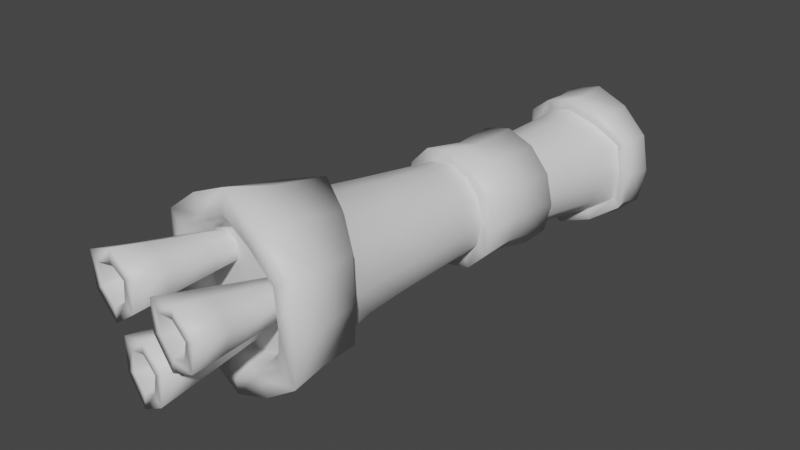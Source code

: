 # Source: BrazoR.blend  (saved by Blender 3.3.6; exported with 4.5.12 LTS)
import bpy
from mathutils import Matrix  # noqa: F401  (used for matrix-valued properties, if any)

bpy.ops.wm.read_factory_settings(use_empty=True)
scene = bpy.context.scene
scene.name = 'Scene'

# ---- collections
col_collection = bpy.data.collections.new('Collection'); scene.collection.children.link(col_collection)

# ---- materials (node trees are filled in below, after node groups)
mat_test = bpy.data.materials.new('test')
mat_test.use_transparent_shadow = False

# ---- material node trees
mat_test.use_nodes = True; mat_test.node_tree.nodes.clear()
_N = mat_test.node_tree.nodes; _L = mat_test.node_tree.links
n0 = _N.new('ShaderNodeBsdfPrincipled'); n0.name = 'Principled BSDF'; n0.location = (10, 300)
n0.distribution = 'GGX'
n0.subsurface_method = 'RANDOM_WALK_SKIN'
n0.inputs[3].default_value = 1.45
n0.inputs[27].default_value = (0.0, 0.0, 0.0, 1.0)
n0.inputs[28].default_value = 1.0
n1 = _N.new('ShaderNodeOutputMaterial'); n1.name = 'Material Output'; n1.location = (300, 300)
_L.new(n0.outputs[0], n1.inputs[0])
n1.is_active_output = True

# ---- world
world_world = bpy.data.worlds.new('World'); scene.world = world_world
world_world.use_nodes = True; world_world.node_tree.nodes.clear()
_N = world_world.node_tree.nodes; _L = world_world.node_tree.links
n0 = _N.new('ShaderNodeOutputWorld'); n0.name = 'World Output'; n0.location = (300, 300)
n1 = _N.new('ShaderNodeBackground'); n1.name = 'Background'; n1.location = (10, 300)
n1.inputs[0].default_value = (0.05088, 0.05088, 0.05088, 1.0)
_L.new(n1.outputs[0], n0.inputs[0])
n0.is_active_output = True
world_world.color = (0.05088, 0.05088, 0.05088)
world_world.use_sun_shadow = False
world_world.sun_shadow_jitter_overblur = 0.0

# ---- meshes
me_hero_arm_right_plane_022 = bpy.data.meshes.new('hero_arm_right_Plane.022')
me_hero_arm_right_plane_022.from_pydata([(-0.19, 0.2881, -0.1313), (-0.1699, 0.2828, -0.1269), (-0.1744, 0.2841, -0.09815), (-0.1936, 0.2895, -0.1014), (-0.141, 0.3037, -0.09246), (-0.1342, 0.3028, -0.1238), (-0.1288, 0.3232, -0.1234), (-0.136, 0.3232, -0.09161), (-0.1342, 0.3437, -0.1238), (-0.141, 0.3428, -0.09246), (-0.2078, 0.3428, -0.1038), (-0.2047, 0.3437, -0.1354), (-0.21, 0.3232, -0.1368), (-0.2128, 0.3232, -0.1047), (-0.2047, 0.3028, -0.1354), (-0.2078, 0.3037, -0.1038), (-0.1495, 0.2881, -0.1246), (-0.1552, 0.2895, -0.09488), (-0.1495, 0.3584, -0.1246), (-0.1552, 0.357, -0.09488), (-0.1699, 0.3637, -0.1269), (-0.1744, 0.3624, -0.09815), (-0.19, 0.3584, -0.1313), (-0.1936, 0.357, -0.1014), (-0.1991, 0.3666, -0.1024), (-0.1744, 0.3736, -0.09815), (-0.1663, 0.357, -0.02958), (-0.1521, 0.3428, -0.02716), (-0.1425, 0.3484, -0.02554), (-0.1608, 0.3666, -0.02865), (-0.1855, 0.2729, -0.03285), (-0.1855, 0.2841, -0.03285), (-0.2047, 0.2895, -0.03612), (-0.2102, 0.2798, -0.03705), (-0.2173, 0.3484, -0.1055), (-0.125, 0.3232, -0.08974), (-0.1314, 0.2981, -0.09084), (-0.2189, 0.3037, -0.03853), (-0.2284, 0.2981, -0.04016), (-0.2238, 0.3232, -0.1066), (-0.1314, 0.3484, -0.09084), (-0.1521, 0.3037, -0.02716), (-0.1663, 0.2895, -0.02958), (-0.1608, 0.2798, -0.02865), (-0.1425, 0.2981, -0.02554), (-0.2173, 0.2981, -0.1055), (-0.1182, 0.2984, -0.1774), (-0.139, 0.284, -0.1728), (-0.135, 0.276, -0.1707), (-0.1105, 0.2933, -0.1747), (-0.1634, 0.3807, -0.1687), (-0.1632, 0.3711, -0.1701), (-0.139, 0.3625, -0.1728), (-0.135, 0.3705, -0.1707), (-0.1632, 0.2754, -0.1701), (-0.1634, 0.2658, -0.1687), (-0.2868, 0.3642, 0.1587), (-0.2716, 0.3551, 0.1631), (-0.2459, 0.3739, 0.1671), (-0.2538, 0.3883, 0.1639), (-0.1182, 0.348, -0.1774), (-0.1105, 0.3532, -0.1747), (-0.2047, 0.377, 0.08617), (-0.236, 0.3686, 0.09429), (-0.2399, 0.3766, 0.09176), (-0.2044, 0.3868, 0.0843), (-0.217, 0.387, 0.1717), (-0.2167, 0.4052, 0.1698), (-0.157, 0.3615, -0.2094), (-0.1752, 0.3553, -0.2123), (-0.1857, 0.3731, -0.2125), (-0.1572, 0.3828, -0.208), (-0.2622, 0.3533, 0.1044), (-0.2696, 0.3584, 0.1014), (-0.2037, 0.348, -0.1908), (-0.1853, 0.3625, -0.1801), (-0.1898, 0.3705, -0.1793), (-0.2119, 0.3532, -0.1907), (-0.1897, 0.3424, -0.2146), (-0.2082, 0.353, -0.216), (-0.1497, 0.2798, -0.09394), (-0.1744, 0.2729, -0.09815), (-0.2627, 0.3505, 0.1543), (-0.2426, 0.3698, 0.1575), (-0.2161, 0.3777, 0.1616), (-0.2402, 0.3671, 0.1477), (-0.2152, 0.3741, 0.1516), (-0.2587, 0.3487, 0.1448), (-0.1242, 0.3041, -0.2042), (-0.1387, 0.2912, -0.2065), (-0.1429, 0.2941, -0.1907), (-0.1306, 0.3063, -0.1887), (-0.1935, 0.3232, -0.2152), (-0.1884, 0.3401, -0.1978), (-0.1928, 0.3232, -0.1985), (-0.2251, 0.3232, -0.07324), (-0.2192, 0.3002, -0.07223), (-0.2349, 0.3232, -0.04126), (-0.1799, 0.2772, -0.06555), (-0.1573, 0.2835, -0.0617), (-0.1406, 0.3002, -0.05886), (-0.1406, 0.3462, -0.05886), (-0.1573, 0.3629, -0.0617), (-0.1799, 0.3693, -0.06555), (-0.1855, 0.3736, -0.03285), (-0.2025, 0.3629, -0.06939), (-0.2102, 0.3666, -0.03705), (-0.2192, 0.3462, -0.07223), (-0.2284, 0.3484, -0.04016), (-0.2025, 0.2835, -0.06939), (-0.1347, 0.3232, -0.05786), (-0.1361, 0.3232, -0.02444), (-0.2239, 0.3232, -0.03938), (-0.1471, 0.3232, -0.02631), (-0.2189, 0.3428, -0.03853), (-0.1991, 0.2798, -0.1024), (-0.2047, 0.357, -0.03612), (-0.1497, 0.3666, -0.09394), (-0.1855, 0.3624, -0.03285), (-0.2868, 0.2823, 0.1587), (-0.2716, 0.2913, 0.1631), (-0.2748, 0.3232, 0.1626), (-0.2909, 0.3232, 0.1581), (-0.1562, 0.2995, 0.0537), (-0.1498, 0.3232, 0.05587), (-0.151, 0.3232, 0.09696), (-0.1573, 0.2969, 0.09413), (-0.1505, 0.3231, 0.1252), (-0.155, 0.2927, 0.1218), (-0.1574, 0.3493, 0.09379), (-0.1554, 0.3533, 0.1213), (-0.1561, 0.3468, 0.05347), (-0.1972, 0.3678, 0.03974), (-0.1913, 0.365, 0.003448), (-0.2132, 0.3597, 0.001231), (-0.2216, 0.3625, 0.03859), (-0.1699, 0.3597, 0.008414), (-0.1736, 0.3625, 0.0464), (-0.154, 0.3448, 0.01316), (-0.1483, 0.3232, 0.01478), (-0.154, 0.3016, 0.01327), (-0.1972, 0.2781, 0.04044), (-0.1914, 0.2812, 0.003802), (-0.1699, 0.2866, 0.008671), (-0.1736, 0.2835, 0.04691), (-0.2403, 0.3468, 0.03979), (-0.2297, 0.3448, 0.000595), (-0.2356, 0.3232, 0.0003), (-0.247, 0.3232, 0.04006), (-0.2297, 0.3016, 0.00071), (-0.2403, 0.2995, 0.04002), (-0.1895, 0.3698, 0.1658), (-0.1881, 0.3739, 0.1762), (-0.1695, 0.3505, 0.169), (-0.1624, 0.3551, 0.1803), (-0.1902, 0.3671, 0.1556), (-0.1717, 0.3487, 0.1585), (-0.1624, 0.2913, 0.1803), (-0.1695, 0.296, 0.169), (-0.1896, 0.2767, 0.1658), (-0.1881, 0.2726, 0.1762), (-0.2161, 0.2687, 0.1616), (-0.217, 0.2595, 0.1717), (-0.1902, 0.2794, 0.1556), (-0.2152, 0.2724, 0.1516), (-0.1717, 0.2978, 0.1585), (-0.2627, 0.296, 0.1543), (-0.2692, 0.3232, 0.1533), (-0.2652, 0.3232, 0.1438), (-0.2587, 0.2978, 0.1448), (-0.163, 0.3232, 0.17), (-0.1592, 0.3232, 0.1808), (-0.1652, 0.3232, 0.1595), (-0.2426, 0.2767, 0.1575), (-0.2459, 0.2726, 0.1671), (-0.2402, 0.2794, 0.1477), (-0.2627, 0.2927, 0.1048), (-0.2362, 0.277, 0.09541), (-0.2401, 0.269, 0.09286), (-0.2699, 0.2877, 0.1017), (-0.2141, 0.3232, -0.2169), (-0.2049, 0.268, 0.08804), (-0.2046, 0.2583, 0.08617), (-0.2538, 0.2582, 0.1639), (-0.2167, 0.2413, 0.1698), (-0.1897, 0.3041, -0.2146), (-0.2082, 0.2934, -0.216), (-0.1418, 0.3232, 0.1247), (-0.1472, 0.2877, 0.121), (-0.1752, 0.2912, -0.2123), (-0.1857, 0.2733, -0.2125), (-0.1474, 0.3584, 0.1206), (-0.1242, 0.3424, -0.2042), (-0.1387, 0.3553, -0.2065), (-0.1287, 0.3731, -0.2035), (-0.1062, 0.353, -0.1999), (-0.157, 0.285, -0.2094), (-0.1572, 0.2636, -0.208), (-0.2468, 0.3823, 0.1279), (-0.2769, 0.3605, 0.1303), (-0.2769, 0.2859, 0.1304), (-0.2468, 0.2638, 0.1285), (-0.2108, 0.2523, 0.129), (-0.1466, 0.2823, 0.1808), (-0.1484, 0.2859, 0.1506), (-0.1423, 0.3232, 0.153), (-0.1425, 0.3232, 0.1815), (-0.1483, 0.3605, 0.1505), (-0.1466, 0.3642, 0.1808), (-0.2833, 0.3232, 0.1308), (-0.1763, 0.2638, 0.1396), (-0.1796, 0.2582, 0.1756), (-0.1763, 0.3823, 0.139), (-0.1796, 0.3883, 0.1756), (-0.2107, 0.3935, 0.1281), (-0.1728, 0.3766, 0.1023), (-0.1871, 0.3708, -0.1959), (-0.1601, 0.3789, -0.1895), (-0.2075, 0.3514, -0.2023), (-0.1324, 0.3708, -0.1873), (-0.1111, 0.3514, -0.1872), (-0.1287, 0.2733, -0.2035), (-0.1324, 0.2757, -0.1873), (-0.1601, 0.2676, -0.1895), (-0.1111, 0.295, -0.1872), (-0.1062, 0.2934, -0.1999), (-0.2138, 0.3232, -0.2044), (-0.2158, 0.3232, -0.1927), (-0.2075, 0.295, -0.2023), (-0.2119, 0.2933, -0.1907), (-0.1003, 0.3232, -0.199), (-0.1045, 0.3232, -0.1871), (-0.1061, 0.3232, -0.1754), (-0.1871, 0.2757, -0.1959), (-0.1898, 0.276, -0.1793), (-0.1773, 0.3686, 0.1035), (-0.2037, 0.2984, -0.1908), (-0.207, 0.3232, -0.1927), (-0.1204, 0.3232, -0.2036), (-0.1773, 0.277, 0.1047), (-0.1729, 0.269, 0.1034), (-0.1145, 0.3232, -0.1782), (-0.2681, 0.3231, 0.1067), (-0.2761, 0.3232, 0.1035), (-0.1853, 0.284, -0.1801), (-0.1767, 0.3657, 0.0844), (-0.203, 0.3717, 0.07593), (-0.2031, 0.2738, 0.07697), (-0.1768, 0.2801, 0.08516), (-0.2305, 0.3657, 0.07579), (-0.2517, 0.3493, 0.0787), (-0.2216, 0.2835, 0.0391), (-0.2306, 0.2801, 0.07655), (-0.2518, 0.2969, 0.07901), (-0.2132, 0.2866, 0.001487), (-0.2587, 0.3232, 0.07974), (-0.1867, 0.3602, -0.1611), (-0.1654, 0.3662, -0.1555), (-0.2025, 0.3451, -0.167), (-0.1435, 0.3602, -0.1542), (-0.1267, 0.3451, -0.1549), (-0.1435, 0.2863, -0.1542), (-0.1654, 0.2803, -0.1555), (-0.1267, 0.3014, -0.1549), (-0.2076, 0.3232, -0.1689), (-0.2025, 0.3014, -0.167), (-0.1213, 0.3232, -0.1551), (-0.1867, 0.2863, -0.1611), (-0.1429, 0.3524, -0.1907), (-0.1595, 0.3571, -0.1933), (-0.1595, 0.2894, -0.1933), (-0.1761, 0.3524, -0.1959), (-0.1306, 0.3401, -0.1887), (-0.1761, 0.2941, -0.1959), (-0.1262, 0.3232, -0.188), (-0.1884, 0.3063, -0.1978), (-0.2152, 0.3232, 0.1516), (-0.1595, 0.3232, -0.1933), (-0.2609, 0.3254, 0.2325), (-0.2467, 0.3357, 0.2343), (-0.2491, 0.3383, 0.2145), (-0.2584, 0.3316, 0.2133), (-0.2445, 0.3531, 0.2343), (-0.2476, 0.3498, 0.2145), (-0.2326, 0.3565, 0.207), (-0.2343, 0.3589, 0.2356), (-0.2379, 0.3304, 0.2356), (-0.2355, 0.3329, 0.2066), (-0.2546, 0.319, 0.204), (-0.2611, 0.3136, 0.2327), (-0.2839, 0.3311, 0.2293), (-0.2736, 0.3335, 0.2012), (-0.2298, 0.3387, 0.1386), (-0.2322, 0.3362, 0.1675), (-0.2459, 0.3262, 0.1651), (-0.2395, 0.3316, 0.1364), (-0.2395, 0.3559, 0.1378), (-0.2458, 0.3604, 0.1659), (-0.2301, 0.3533, 0.1682), (-0.2284, 0.3509, 0.1395), (-0.2761, 0.3572, 0.2008), (-0.2869, 0.3598, 0.2285), (-0.2605, 0.3708, 0.2319), (-0.2542, 0.3663, 0.2039), (-0.2493, 0.3391, 0.1351), (-0.2596, 0.3367, 0.1632), (-0.2615, 0.3538, 0.1633), (-0.2506, 0.3513, 0.1356), (-0.2749, 0.3361, 0.2305), (-0.2767, 0.3537, 0.23), (-0.2606, 0.3604, 0.2321), (-0.2582, 0.3546, 0.213), (-0.2689, 0.3502, 0.2116), (-0.2677, 0.3386, 0.212), (-0.2583, 0.3439, 0.2132), (-0.218, 0.2931, 0.2378), (-0.233, 0.3018, 0.2347), (-0.2299, 0.2956, 0.2158), (-0.22, 0.2898, 0.2179), (-0.2495, 0.2964, 0.2317), (-0.2408, 0.292, 0.2138), (-0.2507, 0.3017, 0.2021), (-0.2588, 0.3033, 0.2297), (-0.2319, 0.312, 0.2347), (-0.2284, 0.3089, 0.206), (-0.208, 0.2971, 0.2099), (-0.2074, 0.2979, 0.2398), (-0.2137, 0.2696, 0.2392), (-0.2132, 0.2737, 0.2094), (-0.2201, 0.3015, 0.1383), (-0.2236, 0.3046, 0.1671), (-0.2089, 0.2961, 0.1694), (-0.2095, 0.2954, 0.1396), (-0.2317, 0.2854, 0.1373), (-0.2397, 0.2821, 0.165), (-0.2398, 0.2994, 0.1647), (-0.2317, 0.2978, 0.1371), (-0.2334, 0.2614, 0.206), (-0.238, 0.2548, 0.2348), (-0.2586, 0.2744, 0.2304), (-0.2506, 0.2777, 0.2026), (-0.2122, 0.2833, 0.1394), (-0.2126, 0.2792, 0.1692), (-0.2273, 0.2704, 0.1671), (-0.2227, 0.2771, 0.1384), (-0.2218, 0.2757, 0.2375), (-0.2367, 0.2667, 0.2348), (-0.2494, 0.2787, 0.2321), (-0.2407, 0.2803, 0.2141), (-0.2324, 0.2724, 0.2159), (-0.2226, 0.2784, 0.2176), (-0.2311, 0.2848, 0.2158), (-0.2065, 0.3458, 0.2379), (-0.2079, 0.3283, 0.2371), (-0.1992, 0.3308, 0.2192), (-0.1983, 0.3424, 0.2197), (-0.1962, 0.3153, 0.2387), (-0.1914, 0.3222, 0.2202), (-0.1936, 0.3076, 0.2098), (-0.1984, 0.3037, 0.238), (-0.2176, 0.325, 0.2353), (-0.2094, 0.3252, 0.2073), (-0.2075, 0.3489, 0.2082), (-0.2153, 0.3536, 0.2367), (-0.1874, 0.3597, 0.2418), (-0.1844, 0.354, 0.2125), (-0.1903, 0.3257, 0.1415), (-0.1984, 0.3254, 0.1695), (-0.197, 0.3426, 0.1696), (-0.1892, 0.3379, 0.1412), (-0.1713, 0.3218, 0.1455), (-0.1717, 0.3201, 0.1746), (-0.1871, 0.3128, 0.1717), (-0.1823, 0.3166, 0.1435), (-0.165, 0.3405, 0.2157), (-0.164, 0.3434, 0.2454), (-0.1726, 0.3161, 0.2429), (-0.1722, 0.3178, 0.2139), (-0.1773, 0.3405, 0.1435), (-0.1803, 0.3462, 0.1728), (-0.1664, 0.3365, 0.1755), (-0.1675, 0.3335, 0.1458), (-0.1895, 0.3496, 0.2411), (-0.1751, 0.3396, 0.2433), (-0.1804, 0.3228, 0.2418), (-0.181, 0.3272, 0.2222), (-0.1775, 0.3383, 0.2232), (-0.187, 0.3449, 0.2218), (-0.1891, 0.3343, 0.2211)], [], [(0, 1, 2, 3), (4, 5, 6, 7), (6, 8, 9, 7), (10, 11, 12, 13), (12, 14, 15, 13), (1, 16, 17, 2), (16, 5, 4, 17), (8, 18, 19, 9), (18, 20, 21, 19), (20, 22, 23, 21), (22, 11, 10, 23), (21, 23, 24, 25), (26, 27, 28, 29), (30, 31, 32, 33), (23, 10, 34, 24), (4, 7, 35, 36), (32, 37, 38, 33), (10, 13, 39, 34), (7, 9, 40, 35), (41, 42, 43, 44), (13, 15, 45, 39), (46, 47, 48, 49), (42, 31, 30, 43), (50, 51, 52, 53), (47, 54, 55, 48), (56, 57, 58, 59), (52, 60, 61, 53), (62, 63, 64, 65), (58, 66, 67, 59), (68, 69, 70, 71), (63, 72, 73, 64), (74, 75, 76, 77), (69, 78, 79, 70), (2, 17, 80, 81), (75, 51, 50, 76), (57, 82, 83, 58), (58, 83, 84, 66), (83, 85, 86, 84), (82, 87, 85, 83), (88, 89, 90, 91), (92, 78, 93, 94), (95, 96, 38, 97), (30, 98, 99, 43), (99, 100, 44, 43), (28, 101, 102, 29), (102, 103, 104, 29), (103, 105, 106, 104), (105, 107, 108, 106), (96, 109, 33, 38), (109, 98, 30, 33), (100, 110, 111, 44), (110, 101, 28, 111), (38, 37, 112, 97), (17, 4, 36, 80), (28, 27, 113, 111), (112, 114, 108, 97), (45, 15, 3, 115), (113, 41, 44, 111), (108, 114, 116, 106), (3, 2, 81, 115), (40, 9, 19, 117), (116, 118, 104, 106), (119, 120, 121, 122), (19, 21, 25, 117), (123, 124, 125, 126), (126, 125, 127, 128), (125, 129, 130, 127), (124, 131, 129, 125), (132, 133, 134, 135), (136, 133, 132, 137), (136, 26, 118, 133), (138, 27, 26, 136), (41, 113, 139, 140), (141, 142, 143, 144), (145, 146, 147, 148), (113, 27, 138, 139), (143, 140, 123, 144), (143, 42, 41, 140), (142, 31, 42, 143), (147, 149, 150, 148), (147, 112, 37, 149), (146, 114, 112, 147), (66, 84, 151, 152), (152, 151, 153, 154), (151, 155, 156, 153), (84, 86, 155, 151), (157, 158, 159, 160), (160, 159, 161, 162), (159, 163, 164, 161), (158, 165, 163, 159), (120, 166, 167, 121), (121, 167, 82, 57), (167, 168, 87, 82), (166, 169, 168, 167), (154, 153, 170, 171), (171, 170, 158, 157), (170, 172, 165, 158), (153, 156, 172, 170), (162, 161, 173, 174), (174, 173, 166, 120), (173, 175, 169, 166), (161, 164, 175, 173), (176, 177, 178, 179), (121, 57, 56, 122), (78, 92, 180, 79), (177, 181, 182, 178), (162, 174, 183, 184), (92, 185, 186, 180), (128, 127, 187, 188), (174, 120, 119, 183), (185, 189, 190, 186), (127, 130, 191, 187), (192, 193, 194, 195), (189, 196, 197, 190), (198, 199, 56, 59), (119, 200, 201, 183), (201, 202, 184, 183), (203, 204, 205, 206), (205, 207, 208, 206), (199, 209, 122, 56), (209, 200, 119, 122), (202, 210, 211, 184), (210, 204, 203, 211), (207, 212, 213, 208), (212, 214, 67, 213), (191, 215, 212, 207), (71, 70, 216, 217), (217, 216, 76, 50), (216, 218, 77, 76), (70, 79, 218, 216), (195, 194, 219, 220), (220, 219, 53, 61), (219, 217, 50, 53), (194, 71, 217, 219), (197, 221, 222, 223), (223, 222, 48, 55), (222, 224, 49, 48), (221, 225, 224, 222), (79, 180, 226, 218), (218, 226, 227, 77), (226, 228, 229, 227), (180, 186, 228, 226), (225, 230, 231, 224), (224, 231, 232, 49), (231, 220, 61, 232), (230, 195, 220, 231), (186, 190, 233, 228), (228, 233, 234, 229), (233, 223, 55, 234), (190, 197, 223, 233), (67, 66, 152, 213), (193, 68, 71, 194), (191, 130, 235, 215), (152, 154, 208, 213), (236, 237, 227, 229), (235, 62, 65, 215), (88, 238, 230, 225), (237, 74, 77, 227), (182, 181, 239, 240), (238, 192, 195, 230), (208, 154, 171, 206), (239, 128, 188, 240), (61, 60, 241, 232), (171, 157, 203, 206), (197, 196, 89, 221), (241, 46, 49, 232), (73, 72, 242, 243), (89, 88, 225, 221), (203, 157, 160, 211), (242, 176, 179, 243), (55, 54, 244, 234), (160, 162, 184, 211), (15, 14, 0, 3), (244, 236, 229, 234), (130, 129, 245, 235), (235, 245, 246, 62), (245, 137, 132, 246), (129, 131, 137, 245), (36, 35, 110, 100), (35, 40, 101, 110), (45, 115, 109, 96), (115, 81, 98, 109), (25, 24, 105, 103), (24, 34, 107, 105), (40, 117, 102, 101), (117, 25, 103, 102), (81, 80, 99, 98), (80, 36, 100, 99), (34, 39, 95, 107), (39, 45, 96, 95), (181, 247, 248, 239), (239, 248, 126, 128), (248, 144, 123, 126), (247, 141, 144, 248), (132, 135, 249, 246), (246, 249, 63, 62), (249, 250, 72, 63), (135, 145, 250, 249), (150, 251, 252, 253), (253, 252, 177, 176), (252, 247, 181, 177), (251, 141, 247, 252), (118, 116, 134, 133), (150, 149, 254, 251), (251, 254, 142, 141), (116, 114, 146, 134), (37, 32, 254, 149), (123, 140, 139, 124), (124, 139, 138, 131), (32, 31, 142, 254), (135, 134, 146, 145), (72, 250, 255, 242), (242, 255, 253, 176), (255, 148, 150, 253), (250, 145, 148, 255), (51, 75, 256, 257), (257, 256, 22, 20), (256, 258, 11, 22), (75, 74, 258, 256), (60, 52, 259, 260), (260, 259, 18, 8), (259, 257, 20, 18), (52, 51, 257, 259), (54, 47, 261, 262), (262, 261, 16, 1), (261, 263, 5, 16), (47, 46, 263, 261), (74, 237, 264, 258), (258, 264, 12, 11), (264, 265, 14, 12), (237, 236, 265, 264), (46, 241, 266, 263), (263, 266, 6, 5), (266, 260, 8, 6), (241, 60, 260, 266), (236, 244, 267, 265), (265, 267, 0, 14), (267, 262, 1, 0), (244, 54, 262, 267), (215, 65, 214, 212), (182, 240, 210, 202), (240, 188, 204, 210), (73, 243, 209, 199), (243, 179, 200, 209), (204, 188, 187, 205), (187, 191, 207, 205), (200, 179, 178, 201), (178, 182, 202, 201), (214, 65, 64, 198), (64, 73, 199, 198), (108, 107, 95, 97), (68, 193, 268, 269), (89, 196, 270, 90), (93, 78, 69, 271), (193, 192, 272, 268), (270, 196, 189, 273), (69, 68, 269, 271), (272, 192, 238, 274), (189, 185, 275, 273), (238, 88, 91, 274), (67, 214, 198, 59), (118, 26, 29, 104), (131, 138, 136, 137), (185, 92, 94, 275), (276, 87, 168), (276, 168, 169), (276, 164, 163), (276, 163, 165), (276, 156, 155), (276, 155, 86), (276, 86, 85), (276, 85, 87), (276, 169, 175), (276, 175, 164), (276, 165, 172), (276, 172, 156), (277, 268, 272), (277, 269, 268), (277, 274, 91), (277, 272, 274), (277, 90, 270), (277, 91, 90), (277, 273, 275), (277, 270, 273), (277, 94, 93), (277, 275, 94), (277, 271, 269), (277, 93, 271), (278, 279, 280, 281), (279, 282, 283, 280), (284, 285, 286, 287), (288, 289, 290, 291), (292, 293, 294, 295), (296, 297, 298, 299), (287, 286, 289, 288), (300, 301, 302, 303), (304, 305, 306, 307), (303, 302, 285, 284), (295, 294, 305, 304), (307, 306, 297, 296), (291, 290, 301, 300), (299, 298, 293, 292), (301, 290, 308, 309), (286, 285, 282, 279), (282, 285, 302, 310), (290, 289, 278, 308), (302, 301, 309, 310), (283, 282, 310, 311), (310, 309, 312, 311), (312, 309, 308, 313), (308, 278, 281, 313), (289, 286, 279, 278), (288, 294, 293, 287), (298, 284, 287, 293), (300, 306, 305, 291), (294, 288, 291, 305), (284, 298, 297, 303), (306, 300, 303, 297), (281, 280, 314, 313), (314, 311, 312, 313), (314, 280, 283, 311), (315, 316, 317, 318), (316, 319, 320, 317), (321, 322, 323, 324), (325, 326, 327, 328), (329, 330, 331, 332), (333, 334, 335, 336), (324, 323, 326, 325), (337, 338, 339, 340), (341, 342, 343, 344), (340, 339, 322, 321), (332, 331, 342, 341), (344, 343, 334, 333), (328, 327, 338, 337), (336, 335, 330, 329), (338, 327, 345, 346), (323, 322, 319, 316), (319, 322, 339, 347), (327, 326, 315, 345), (339, 338, 346, 347), (320, 319, 347, 348), (347, 346, 349, 348), (349, 346, 345, 350), (345, 315, 318, 350), (326, 323, 316, 315), (325, 331, 330, 324), (335, 321, 324, 330), (337, 343, 342, 328), (331, 325, 328, 342), (321, 335, 334, 340), (343, 337, 340, 334), (318, 317, 351, 350), (351, 348, 349, 350), (351, 317, 320, 348), (352, 353, 354, 355), (353, 356, 357, 354), (358, 359, 360, 361), (362, 363, 364, 365), (366, 367, 368, 369), (370, 371, 372, 373), (361, 360, 363, 362), (374, 375, 376, 377), (378, 379, 380, 381), (377, 376, 359, 358), (369, 368, 379, 378), (381, 380, 371, 370), (365, 364, 375, 374), (373, 372, 367, 366), (375, 364, 382, 383), (360, 359, 356, 353), (356, 359, 376, 384), (364, 363, 352, 382), (376, 375, 383, 384), (357, 356, 384, 385), (384, 383, 386, 385), (386, 383, 382, 387), (382, 352, 355, 387), (363, 360, 353, 352), (362, 368, 367, 361), (372, 358, 361, 367), (374, 380, 379, 365), (368, 362, 365, 379), (358, 372, 371, 377), (380, 374, 377, 371), (355, 354, 388, 387), (388, 385, 386, 387), (388, 354, 357, 385)])
me_hero_arm_right_plane_022.polygons.foreach_set('use_smooth', [True] * 387)
_k = set([(2, 3), (2, 17), (3, 15), (4, 7), (4, 17), (7, 9), (9, 19), (10, 13), (10, 23), (13, 15), (19, 21), (21, 23), (26, 27), (26, 118), (27, 113), (31, 32), (31, 42), (32, 37), (37, 112), (41, 42), (41, 113), (46, 47), (46, 241), (47, 54), (51, 52), (51, 75), (52, 60), (54, 244), (60, 241), (62, 63), (62, 235), (63, 72), (72, 242), (74, 75), (74, 237), (85, 86), (85, 87), (86, 155), (87, 168), (90, 91), (90, 270), (91, 274), (93, 94), (93, 271), (94, 275), (112, 114), (114, 116), (116, 118), (127, 128), (127, 130), (128, 239), (130, 235), (155, 156), (156, 172), (163, 164), (163, 165), (164, 175), (165, 172), (168, 169), (169, 175), (176, 177), (176, 242), (177, 181), (181, 239), (236, 237), (236, 244), (268, 269), (268, 272), (269, 271), (270, 273), (272, 274), (273, 275), (292, 295), (292, 299), (295, 304), (296, 299), (296, 307), (304, 307), (329, 332), (329, 336), (332, 341), (333, 336), (333, 344), (341, 344), (366, 369), (366, 373), (369, 378), (370, 373), (370, 381), (378, 381)])
me_hero_arm_right_plane_022.attributes.new('sharp_edge', 'BOOLEAN', 'EDGE').data.foreach_set('value', [ (min(e.vertices), max(e.vertices)) in _k for e in me_hero_arm_right_plane_022.edges])
_uv = me_hero_arm_right_plane_022.uv_layers.new(name='UVMap')
_uv.uv.foreach_set('vector', [1.093, 0.3775, 1.071, 0.3775, 1.071, 0.347, 1.093, 0.347, 1.026, 0.347, 1.026, 0.3775, 1.003, 0.3775, 1.003, 0.347, 1.273, 0.3775, 1.251, 0.3775, 1.251, 0.347, 1.273, 0.347, 1.16, 0.347, 1.16, 0.3775, 1.138, 0.3775, 1.138, 0.347, 1.138, 0.3775, 1.116, 0.3775, 1.116, 0.347, 1.138, 0.347, 1.071, 0.3775, 1.048, 0.3775, 1.048, 0.347, 1.071, 0.347, 1.048, 0.3775, 1.026, 0.3775, 1.026, 0.347, 1.048, 0.347, 1.251, 0.3775, 1.228, 0.3775, 1.228, 0.347, 1.251, 0.347, 1.228, 0.3775, 1.205, 0.3775, 1.205, 0.347, 1.228, 0.347, 1.205, 0.3775, 1.183, 0.3775, 1.183, 0.347, 1.205, 0.347, 1.183, 0.3775, 1.16, 0.3775, 1.16, 0.347, 1.183, 0.347, 1.205, 0.347, 1.183, 0.347, 1.183, 0.3359, 1.205, 0.3359, 1.228, 0.259, 1.251, 0.259, 1.251, 0.2701, 1.228, 0.2701, 1.071, 0.2701, 1.071, 0.259, 1.093, 0.259, 1.093, 0.2701, 1.183, 0.347, 1.16, 0.347, 1.16, 0.3359, 1.183, 0.3359, 1.026, 0.347, 1.003, 0.347, 1.003, 0.3359, 1.026, 0.3359, 1.093, 0.259, 1.116, 0.259, 1.116, 0.2701, 1.093, 0.2701, 1.16, 0.347, 1.138, 0.347, 1.138, 0.3359, 1.16, 0.3359, 1.273, 0.347, 1.251, 0.347, 1.251, 0.3359, 1.273, 0.3359, 1.026, 0.259, 1.048, 0.259, 1.048, 0.2701, 1.026, 0.2701, 1.138, 0.347, 1.116, 0.347, 1.116, 0.3359, 1.138, 0.3359, 1.026, 0.4287, 1.048, 0.4287, 1.048, 0.438, 1.026, 0.438, 1.048, 0.259, 1.071, 0.259, 1.071, 0.2701, 1.048, 0.2701, 1.205, 0.438, 1.205, 0.4287, 1.228, 0.4287, 1.228, 0.438, 1.048, 0.4287, 1.071, 0.4287, 1.071, 0.438, 1.048, 0.438, 1.16, 0.04311, 1.16, 0.02585, 1.183, 0.02585, 1.183, 0.04311, 1.228, 0.4287, 1.251, 0.4287, 1.251, 0.438, 1.228, 0.438, 1.205, 0.1201, 1.183, 0.1201, 1.183, 0.1109, 1.205, 0.1109, 1.183, 0.02585, 1.205, 0.02585, 1.205, 0.04311, 1.183, 0.04311, 1.205, 0.4891, 1.183, 0.4891, 1.183, 0.4683, 1.205, 0.4683, 1.183, 0.1201, 1.16, 0.1201, 1.16, 0.1109, 1.183, 0.1109, 1.16, 0.4287, 1.183, 0.4287, 1.183, 0.438, 1.16, 0.438, 1.183, 0.4891, 1.16, 0.4891, 1.16, 0.4683, 1.183, 0.4683, 1.071, 0.347, 1.048, 0.347, 1.048, 0.3359, 1.071, 0.3359, 1.183, 0.4287, 1.205, 0.4287, 1.205, 0.438, 1.183, 0.438, 1.16, 0.02585, 1.16, 0.01362, 1.183, 0.01362, 1.183, 0.02585, 1.183, 0.02585, 1.183, 0.01362, 1.205, 0.01362, 1.205, 0.02585, 1.183, 0.01362, 1.183, 0.003155, 1.205, 0.003155, 1.205, 0.01362, 1.16, 0.01362, 1.16, 0.003155, 1.183, 0.003155, 1.183, 0.01362, 1.026, 0.4891, 1.048, 0.4891, 1.048, 0.5056, 1.026, 0.5056, 1.138, 0.4891, 1.16, 0.4891, 1.16, 0.5056, 1.138, 0.5056, 1.138, 0.3031, 1.116, 0.3031, 1.116, 0.2701, 1.138, 0.2701, 1.071, 0.2701, 1.071, 0.3031, 1.048, 0.3031, 1.048, 0.2701, 1.048, 0.3031, 1.026, 0.3031, 1.026, 0.2701, 1.048, 0.2701, 1.251, 0.2701, 1.251, 0.3031, 1.228, 0.3031, 1.228, 0.2701, 1.228, 0.3031, 1.205, 0.3031, 1.205, 0.2701, 1.228, 0.2701, 1.205, 0.3031, 1.183, 0.3031, 1.183, 0.2701, 1.205, 0.2701, 1.183, 0.3031, 1.16, 0.3031, 1.16, 0.2701, 1.183, 0.2701, 1.116, 0.3031, 1.093, 0.3031, 1.093, 0.2701, 1.116, 0.2701, 1.093, 0.3031, 1.071, 0.3031, 1.071, 0.2701, 1.093, 0.2701, 1.026, 0.3031, 1.003, 0.3031, 1.003, 0.2701, 1.026, 0.2701, 1.273, 0.3031, 1.251, 0.3031, 1.251, 0.2701, 1.273, 0.2701, 1.116, 0.2701, 1.116, 0.259, 1.138, 0.259, 1.138, 0.2701, 1.048, 0.347, 1.026, 0.347, 1.026, 0.3359, 1.048, 0.3359, 1.251, 0.2701, 1.251, 0.259, 1.273, 0.259, 1.273, 0.2701, 1.138, 0.259, 1.16, 0.259, 1.16, 0.2701, 1.138, 0.2701, 1.116, 0.3359, 1.116, 0.347, 1.093, 0.347, 1.093, 0.3359, 1.003, 0.259, 1.026, 0.259, 1.026, 0.2701, 1.003, 0.2701, 1.16, 0.2701, 1.16, 0.259, 1.183, 0.259, 1.183, 0.2701, 1.093, 0.347, 1.071, 0.347, 1.071, 0.3359, 1.093, 0.3359, 1.251, 0.3359, 1.251, 0.347, 1.228, 0.347, 1.228, 0.3359, 1.183, 0.259, 1.205, 0.259, 1.205, 0.2701, 1.183, 0.2701, 1.116, 0.04311, 1.116, 0.02585, 1.138, 0.02585, 1.138, 0.04311, 1.228, 0.347, 1.205, 0.347, 1.205, 0.3359, 1.228, 0.3359, 1.026, 0.1813, 1.003, 0.1813, 1.003, 0.1424, 1.026, 0.1424, 1.026, 0.1424, 1.003, 0.1424, 1.003, 0.1201, 1.026, 0.1201, 1.273, 0.1424, 1.251, 0.1424, 1.251, 0.1201, 1.273, 0.1201, 1.273, 0.1813, 1.251, 0.1813, 1.251, 0.1424, 1.273, 0.1424, 1.205, 0.1813, 1.205, 0.2202, 1.183, 0.2202, 1.183, 0.1813, 1.228, 0.2202, 1.205, 0.2202, 1.205, 0.1813, 1.228, 0.1813, 1.228, 0.2202, 1.228, 0.259, 1.205, 0.259, 1.205, 0.2202, 1.251, 0.2202, 1.251, 0.259, 1.228, 0.259, 1.228, 0.2202, 1.026, 0.259, 1.003, 0.259, 1.003, 0.2202, 1.026, 0.2202, 1.071, 0.1813, 1.071, 0.2202, 1.048, 0.2202, 1.048, 0.1813, 1.16, 0.1813, 1.16, 0.2202, 1.138, 0.2202, 1.138, 0.1813, 1.273, 0.259, 1.251, 0.259, 1.251, 0.2202, 1.273, 0.2202, 1.048, 0.2202, 1.026, 0.2202, 1.026, 0.1813, 1.048, 0.1813, 1.048, 0.2202, 1.048, 0.259, 1.026, 0.259, 1.026, 0.2202, 1.071, 0.2202, 1.071, 0.259, 1.048, 0.259, 1.048, 0.2202, 1.138, 0.2202, 1.116, 0.2202, 1.116, 0.1813, 1.138, 0.1813, 1.138, 0.2202, 1.138, 0.259, 1.116, 0.259, 1.116, 0.2202, 1.16, 0.2202, 1.16, 0.259, 1.138, 0.259, 1.138, 0.2202, 1.205, 0.02585, 1.205, 0.01362, 1.228, 0.01362, 1.228, 0.02585, 1.228, 0.02585, 1.228, 0.01362, 1.251, 0.01362, 1.251, 0.02585, 1.228, 0.01362, 1.228, 0.003155, 1.251, 0.003155, 1.251, 0.01362, 1.205, 0.01362, 1.205, 0.003155, 1.228, 0.003155, 1.228, 0.01362, 1.026, 0.02585, 1.026, 0.01362, 1.048, 0.01362, 1.048, 0.02585, 1.048, 0.02585, 1.048, 0.01362, 1.071, 0.01362, 1.071, 0.02585, 1.048, 0.01362, 1.048, 0.003155, 1.071, 0.003155, 1.071, 0.01362, 1.026, 0.01362, 1.026, 0.003155, 1.048, 0.003155, 1.048, 0.01362, 1.116, 0.02585, 1.116, 0.01362, 1.138, 0.01362, 1.138, 0.02585, 1.138, 0.02585, 1.138, 0.01362, 1.16, 0.01362, 1.16, 0.02585, 1.138, 0.01362, 1.138, 0.003155, 1.16, 0.003155, 1.16, 0.01362, 1.116, 0.01362, 1.116, 0.003155, 1.138, 0.003155, 1.138, 0.01362, 1.251, 0.02585, 1.251, 0.01362, 1.273, 0.01362, 1.273, 0.02585, 1.003, 0.02585, 1.003, 0.01362, 1.026, 0.01362, 1.026, 0.02585, 1.003, 0.01362, 1.003, 0.003155, 1.026, 0.003155, 1.026, 0.01362, 1.251, 0.01362, 1.251, 0.003155, 1.273, 0.003155, 1.273, 0.01362, 1.071, 0.02585, 1.071, 0.01362, 1.093, 0.01362, 1.093, 0.02585, 1.093, 0.02585, 1.093, 0.01362, 1.116, 0.01362, 1.116, 0.02585, 1.093, 0.01362, 1.093, 0.003155, 1.116, 0.003155, 1.116, 0.01362, 1.071, 0.01362, 1.071, 0.003155, 1.093, 0.003155, 1.093, 0.01362, 1.116, 0.1201, 1.093, 0.1201, 1.093, 0.1109, 1.116, 0.1109, 1.138, 0.02585, 1.16, 0.02585, 1.16, 0.04311, 1.138, 0.04311, 1.16, 0.4891, 1.138, 0.4891, 1.138, 0.4683, 1.16, 0.4683, 1.093, 0.1201, 1.071, 0.1201, 1.071, 0.1109, 1.093, 0.1109, 1.071, 0.02585, 1.093, 0.02585, 1.093, 0.04311, 1.071, 0.04311, 1.138, 0.4891, 1.116, 0.4891, 1.116, 0.4683, 1.138, 0.4683, 1.026, 0.1201, 1.003, 0.1201, 1.003, 0.1109, 1.026, 0.1109, 1.093, 0.02585, 1.116, 0.02585, 1.116, 0.04311, 1.093, 0.04311, 1.116, 0.4891, 1.093, 0.4891, 1.093, 0.4683, 1.116, 0.4683, 1.273, 0.1201, 1.251, 0.1201, 1.251, 0.1109, 1.273, 0.1109, 1.251, 0.4891, 1.228, 0.4891, 1.228, 0.4683, 1.251, 0.4683, 1.093, 0.4891, 1.071, 0.4891, 1.071, 0.4683, 1.093, 0.4683, 1.183, 0.07701, 1.16, 0.07701, 1.16, 0.04311, 1.183, 0.04311, 1.116, 0.04311, 1.116, 0.07701, 1.093, 0.07701, 1.093, 0.04311, 1.093, 0.07701, 1.071, 0.07701, 1.071, 0.04311, 1.093, 0.04311, 1.026, 0.04311, 1.026, 0.07701, 1.003, 0.07701, 1.003, 0.04311, 1.273, 0.07701, 1.251, 0.07701, 1.251, 0.04311, 1.273, 0.04311, 1.16, 0.07701, 1.138, 0.07701, 1.138, 0.04311, 1.16, 0.04311, 1.138, 0.07701, 1.116, 0.07701, 1.116, 0.04311, 1.138, 0.04311, 1.071, 0.07701, 1.048, 0.07701, 1.048, 0.04311, 1.071, 0.04311, 1.048, 0.07701, 1.026, 0.07701, 1.026, 0.04311, 1.048, 0.04311, 1.251, 0.07701, 1.228, 0.07701, 1.228, 0.04311, 1.251, 0.04311, 1.228, 0.07701, 1.205, 0.07701, 1.205, 0.04311, 1.228, 0.04311, 1.251, 0.1109, 1.228, 0.1109, 1.228, 0.07701, 1.251, 0.07701, 1.205, 0.4683, 1.183, 0.4683, 1.183, 0.4531, 1.205, 0.4531, 1.205, 0.4531, 1.183, 0.4531, 1.183, 0.438, 1.205, 0.438, 1.183, 0.4531, 1.16, 0.4531, 1.16, 0.438, 1.183, 0.438, 1.183, 0.4683, 1.16, 0.4683, 1.16, 0.4531, 1.183, 0.4531, 1.251, 0.4683, 1.228, 0.4683, 1.228, 0.4531, 1.251, 0.4531, 1.251, 0.4531, 1.228, 0.4531, 1.228, 0.438, 1.251, 0.438, 1.228, 0.4531, 1.205, 0.4531, 1.205, 0.438, 1.228, 0.438, 1.228, 0.4683, 1.205, 0.4683, 1.205, 0.4531, 1.228, 0.4531, 1.071, 0.4683, 1.048, 0.4683, 1.048, 0.4531, 1.071, 0.4531, 1.071, 0.4531, 1.048, 0.4531, 1.048, 0.438, 1.071, 0.438, 1.048, 0.4531, 1.026, 0.4531, 1.026, 0.438, 1.048, 0.438, 1.048, 0.4683, 1.026, 0.4683, 1.026, 0.4531, 1.048, 0.4531, 1.16, 0.4683, 1.138, 0.4683, 1.138, 0.4531, 1.16, 0.4531, 1.16, 0.4531, 1.138, 0.4531, 1.138, 0.438, 1.16, 0.438, 1.138, 0.4531, 1.116, 0.4531, 1.116, 0.438, 1.138, 0.438, 1.138, 0.4683, 1.116, 0.4683, 1.116, 0.4531, 1.138, 0.4531, 1.026, 0.4683, 1.003, 0.4683, 1.003, 0.4531, 1.026, 0.4531, 1.026, 0.4531, 1.003, 0.4531, 1.003, 0.438, 1.026, 0.438, 1.273, 0.4531, 1.251, 0.4531, 1.251, 0.438, 1.273, 0.438, 1.273, 0.4683, 1.251, 0.4683, 1.251, 0.4531, 1.273, 0.4531, 1.116, 0.4683, 1.093, 0.4683, 1.093, 0.4531, 1.116, 0.4531, 1.116, 0.4531, 1.093, 0.4531, 1.093, 0.438, 1.116, 0.438, 1.093, 0.4531, 1.071, 0.4531, 1.071, 0.438, 1.093, 0.438, 1.093, 0.4683, 1.071, 0.4683, 1.071, 0.4531, 1.093, 0.4531, 1.205, 0.04311, 1.205, 0.02585, 1.228, 0.02585, 1.228, 0.04311, 1.228, 0.4891, 1.205, 0.4891, 1.205, 0.4683, 1.228, 0.4683, 1.251, 0.1109, 1.251, 0.1201, 1.228, 0.1201, 1.228, 0.1109, 1.228, 0.02585, 1.251, 0.02585, 1.251, 0.04311, 1.228, 0.04311, 1.116, 0.4287, 1.138, 0.4287, 1.138, 0.438, 1.116, 0.438, 1.228, 0.1201, 1.205, 0.1201, 1.205, 0.1109, 1.228, 0.1109, 1.026, 0.4891, 1.003, 0.4891, 1.003, 0.4683, 1.026, 0.4683, 1.138, 0.4287, 1.16, 0.4287, 1.16, 0.438, 1.138, 0.438, 1.071, 0.1109, 1.071, 0.1201, 1.048, 0.1201, 1.048, 0.1109, 1.273, 0.4891, 1.251, 0.4891, 1.251, 0.4683, 1.273, 0.4683, 1.251, 0.04311, 1.251, 0.02585, 1.273, 0.02585, 1.273, 0.04311, 1.048, 0.1201, 1.026, 0.1201, 1.026, 0.1109, 1.048, 0.1109, 1.251, 0.438, 1.251, 0.4287, 1.273, 0.4287, 1.273, 0.438, 1.003, 0.02585, 1.026, 0.02585, 1.026, 0.04311, 1.003, 0.04311, 1.071, 0.4683, 1.071, 0.4891, 1.048, 0.4891, 1.048, 0.4683, 1.003, 0.4287, 1.026, 0.4287, 1.026, 0.438, 1.003, 0.438, 1.16, 0.1109, 1.16, 0.1201, 1.138, 0.1201, 1.138, 0.1109, 1.048, 0.4891, 1.026, 0.4891, 1.026, 0.4683, 1.048, 0.4683, 1.026, 0.04311, 1.026, 0.02585, 1.048, 0.02585, 1.048, 0.04311, 1.138, 0.1201, 1.116, 0.1201, 1.116, 0.1109, 1.138, 0.1109, 1.071, 0.438, 1.071, 0.4287, 1.093, 0.4287, 1.093, 0.438, 1.048, 0.02585, 1.071, 0.02585, 1.071, 0.04311, 1.048, 0.04311, 1.116, 0.347, 1.116, 0.3775, 1.093, 0.3775, 1.093, 0.347, 1.093, 0.4287, 1.116, 0.4287, 1.116, 0.438, 1.093, 0.438, 1.251, 0.1201, 1.251, 0.1424, 1.228, 0.1424, 1.228, 0.1201, 1.228, 0.1201, 1.228, 0.1424, 1.205, 0.1424, 1.205, 0.1201, 1.228, 0.1424, 1.228, 0.1813, 1.205, 0.1813, 1.205, 0.1424, 1.251, 0.1424, 1.251, 0.1813, 1.228, 0.1813, 1.228, 0.1424, 1.026, 0.3359, 1.003, 0.3359, 1.003, 0.3031, 1.026, 0.3031, 1.273, 0.3359, 1.251, 0.3359, 1.251, 0.3031, 1.273, 0.3031, 1.116, 0.3359, 1.093, 0.3359, 1.093, 0.3031, 1.116, 0.3031, 1.093, 0.3359, 1.071, 0.3359, 1.071, 0.3031, 1.093, 0.3031, 1.205, 0.3359, 1.183, 0.3359, 1.183, 0.3031, 1.205, 0.3031, 1.183, 0.3359, 1.16, 0.3359, 1.16, 0.3031, 1.183, 0.3031, 1.251, 0.3359, 1.228, 0.3359, 1.228, 0.3031, 1.251, 0.3031, 1.228, 0.3359, 1.205, 0.3359, 1.205, 0.3031, 1.228, 0.3031, 1.071, 0.3359, 1.048, 0.3359, 1.048, 0.3031, 1.071, 0.3031, 1.048, 0.3359, 1.026, 0.3359, 1.026, 0.3031, 1.048, 0.3031, 1.16, 0.3359, 1.138, 0.3359, 1.138, 0.3031, 1.16, 0.3031, 1.138, 0.3359, 1.116, 0.3359, 1.116, 0.3031, 1.138, 0.3031, 1.071, 0.1201, 1.071, 0.1424, 1.048, 0.1424, 1.048, 0.1201, 1.048, 0.1201, 1.048, 0.1424, 1.026, 0.1424, 1.026, 0.1201, 1.048, 0.1424, 1.048, 0.1813, 1.026, 0.1813, 1.026, 0.1424, 1.071, 0.1424, 1.071, 0.1813, 1.048, 0.1813, 1.048, 0.1424, 1.205, 0.1813, 1.183, 0.1813, 1.183, 0.1424, 1.205, 0.1424, 1.205, 0.1424, 1.183, 0.1424, 1.183, 0.1201, 1.205, 0.1201, 1.183, 0.1424, 1.16, 0.1424, 1.16, 0.1201, 1.183, 0.1201, 1.183, 0.1813, 1.16, 0.1813, 1.16, 0.1424, 1.183, 0.1424, 1.116, 0.1813, 1.093, 0.1813, 1.093, 0.1424, 1.116, 0.1424, 1.116, 0.1424, 1.093, 0.1424, 1.093, 0.1201, 1.116, 0.1201, 1.093, 0.1424, 1.071, 0.1424, 1.071, 0.1201, 1.093, 0.1201, 1.093, 0.1813, 1.071, 0.1813, 1.071, 0.1424, 1.093, 0.1424, 1.205, 0.259, 1.183, 0.259, 1.183, 0.2202, 1.205, 0.2202, 1.116, 0.1813, 1.116, 0.2202, 1.093, 0.2202, 1.093, 0.1813, 1.093, 0.1813, 1.093, 0.2202, 1.071, 0.2202, 1.071, 0.1813, 1.183, 0.259, 1.16, 0.259, 1.16, 0.2202, 1.183, 0.2202, 1.116, 0.259, 1.093, 0.259, 1.093, 0.2202, 1.116, 0.2202, 1.026, 0.1813, 1.026, 0.2202, 1.003, 0.2202, 1.003, 0.1813, 1.273, 0.1813, 1.273, 0.2202, 1.251, 0.2202, 1.251, 0.1813, 1.093, 0.259, 1.071, 0.259, 1.071, 0.2202, 1.093, 0.2202, 1.183, 0.1813, 1.183, 0.2202, 1.16, 0.2202, 1.16, 0.1813, 1.16, 0.1201, 1.16, 0.1424, 1.138, 0.1424, 1.138, 0.1201, 1.138, 0.1201, 1.138, 0.1424, 1.116, 0.1424, 1.116, 0.1201, 1.138, 0.1424, 1.138, 0.1813, 1.116, 0.1813, 1.116, 0.1424, 1.16, 0.1424, 1.16, 0.1813, 1.138, 0.1813, 1.138, 0.1424, 1.205, 0.4287, 1.183, 0.4287, 1.183, 0.408, 1.205, 0.408, 1.205, 0.408, 1.183, 0.408, 1.183, 0.3775, 1.205, 0.3775, 1.183, 0.408, 1.16, 0.408, 1.16, 0.3775, 1.183, 0.3775, 1.183, 0.4287, 1.16, 0.4287, 1.16, 0.408, 1.183, 0.408, 1.251, 0.4287, 1.228, 0.4287, 1.228, 0.408, 1.251, 0.408, 1.251, 0.408, 1.228, 0.408, 1.228, 0.3775, 1.251, 0.3775, 1.228, 0.408, 1.205, 0.408, 1.205, 0.3775, 1.228, 0.3775, 1.228, 0.4287, 1.205, 0.4287, 1.205, 0.408, 1.228, 0.408, 1.071, 0.4287, 1.048, 0.4287, 1.048, 0.408, 1.071, 0.408, 1.071, 0.408, 1.048, 0.408, 1.048, 0.3775, 1.071, 0.3775, 1.048, 0.408, 1.026, 0.408, 1.026, 0.3775, 1.048, 0.3775, 1.048, 0.4287, 1.026, 0.4287, 1.026, 0.408, 1.048, 0.408, 1.16, 0.4287, 1.138, 0.4287, 1.138, 0.408, 1.16, 0.408, 1.16, 0.408, 1.138, 0.408, 1.138, 0.3775, 1.16, 0.3775, 1.138, 0.408, 1.116, 0.408, 1.116, 0.3775, 1.138, 0.3775, 1.138, 0.4287, 1.116, 0.4287, 1.116, 0.408, 1.138, 0.408, 1.026, 0.4287, 1.003, 0.4287, 1.003, 0.408, 1.026, 0.408, 1.026, 0.408, 1.003, 0.408, 1.003, 0.3775, 1.026, 0.3775, 1.273, 0.408, 1.251, 0.408, 1.251, 0.3775, 1.273, 0.3775, 1.273, 0.4287, 1.251, 0.4287, 1.251, 0.408, 1.273, 0.408, 1.116, 0.4287, 1.093, 0.4287, 1.093, 0.408, 1.116, 0.408, 1.116, 0.408, 1.093, 0.408, 1.093, 0.3775, 1.116, 0.3775, 1.093, 0.408, 1.071, 0.408, 1.071, 0.3775, 1.093, 0.3775, 1.093, 0.4287, 1.071, 0.4287, 1.071, 0.408, 1.093, 0.408, 1.228, 0.1109, 1.205, 0.1109, 1.205, 0.07701, 1.228, 0.07701, 1.071, 0.1109, 1.048, 0.1109, 1.048, 0.07701, 1.071, 0.07701, 1.048, 0.1109, 1.026, 0.1109, 1.026, 0.07701, 1.048, 0.07701, 1.16, 0.1109, 1.138, 0.1109, 1.138, 0.07701, 1.16, 0.07701, 1.138, 0.1109, 1.116, 0.1109, 1.116, 0.07701, 1.138, 0.07701, 1.026, 0.07701, 1.026, 0.1109, 1.003, 0.1109, 1.003, 0.07701, 1.273, 0.1109, 1.251, 0.1109, 1.251, 0.07701, 1.273, 0.07701, 1.116, 0.07701, 1.116, 0.1109, 1.093, 0.1109, 1.093, 0.07701, 1.093, 0.1109, 1.071, 0.1109, 1.071, 0.07701, 1.093, 0.07701, 1.205, 0.07701, 1.205, 0.1109, 1.183, 0.1109, 1.183, 0.07701, 1.183, 0.1109, 1.16, 0.1109, 1.16, 0.07701, 1.183, 0.07701, 1.16, 0.2701, 1.16, 0.3031, 1.138, 0.3031, 1.138, 0.2701, 1.205, 0.4891, 1.228, 0.4891, 1.228, 0.5056, 1.205, 0.5056, 1.048, 0.4891, 1.071, 0.4891, 1.071, 0.5056, 1.048, 0.5056, 1.16, 0.5056, 1.16, 0.4891, 1.183, 0.4891, 1.183, 0.5056, 1.228, 0.4891, 1.251, 0.4891, 1.251, 0.5056, 1.228, 0.5056, 1.071, 0.5056, 1.071, 0.4891, 1.093, 0.4891, 1.093, 0.5056, 1.183, 0.4891, 1.205, 0.4891, 1.205, 0.5056, 1.183, 0.5056, 1.251, 0.5056, 1.251, 0.4891, 1.273, 0.4891, 1.273, 0.5056, 1.093, 0.4891, 1.116, 0.4891, 1.116, 0.5056, 1.093, 0.5056, 1.003, 0.4891, 1.026, 0.4891, 1.026, 0.5056, 1.003, 0.5056, 1.205, 0.04311, 1.205, 0.07701, 1.183, 0.07701, 1.183, 0.04311, 1.205, 0.259, 1.228, 0.259, 1.228, 0.2701, 1.205, 0.2701, 1.251, 0.1813, 1.251, 0.2202, 1.228, 0.2202, 1.228, 0.1813, 1.116, 0.4891, 1.138, 0.4891, 1.138, 0.5056, 1.116, 0.5056, 1.62, 0.7648, 1.66, 0.7885, 1.667, 0.7653, 1.62, 0.7648, 1.667, 0.7653, 1.661, 0.742, 1.62, 0.7648, 1.621, 0.7184, 1.598, 0.7245, 1.62, 0.7648, 1.598, 0.7245, 1.58, 0.7412, 1.62, 0.7648, 1.58, 0.7876, 1.597, 0.8047, 1.62, 0.7648, 1.597, 0.8047, 1.62, 0.8113, 1.62, 0.7648, 1.62, 0.8113, 1.643, 0.8051, 1.62, 0.7648, 1.643, 0.8051, 1.66, 0.7885, 1.62, 0.7648, 1.661, 0.742, 1.644, 0.725, 1.62, 0.7648, 1.644, 0.725, 1.621, 0.7184, 1.62, 0.7648, 1.58, 0.7412, 1.574, 0.7643, 1.62, 0.7648, 1.574, 0.7643, 1.58, 0.7876, 1.945, 0.6301, 1.96, 0.657, 1.972, 0.646, 1.945, 0.6301, 1.945, 0.661, 1.96, 0.657, 1.945, 0.6301, 1.976, 0.6306, 1.972, 0.6151, 1.945, 0.6301, 1.972, 0.646, 1.976, 0.6306, 1.945, 0.6301, 1.961, 0.6037, 1.946, 0.5992, 1.945, 0.6301, 1.972, 0.6151, 1.961, 0.6037, 1.945, 0.6301, 1.93, 0.6032, 1.919, 0.6142, 1.945, 0.6301, 1.946, 0.5992, 1.93, 0.6032, 1.945, 0.6301, 1.914, 0.6296, 1.918, 0.6451, 1.945, 0.6301, 1.919, 0.6142, 1.914, 0.6296, 1.945, 0.6301, 1.929, 0.6565, 1.945, 0.661, 1.945, 0.6301, 1.918, 0.6451, 1.929, 0.6565, 0.3391, 1.813, 0.3211, 1.813, 0.3211, 1.83, 0.3391, 1.83, 0.4297, 1.813, 0.4116, 1.813, 0.4116, 1.83, 0.4297, 1.83, 0.4116, 1.778, 0.4116, 1.803, 0.4297, 1.803, 0.4297, 1.778, 0.3391, 1.778, 0.3391, 1.803, 0.3573, 1.803, 0.3573, 1.778, 0.3211, 1.718, 0.3211, 1.744, 0.3391, 1.744, 0.3391, 1.718, 0.3934, 1.718, 0.3934, 1.744, 0.4116, 1.744, 0.4116, 1.718, 0.3211, 1.778, 0.3211, 1.803, 0.3391, 1.803, 0.3391, 1.778, 0.3754, 1.778, 0.3754, 1.803, 0.3934, 1.803, 0.3934, 1.778, 0.3573, 1.718, 0.3573, 1.744, 0.3754, 1.744, 0.3754, 1.718, 0.3934, 1.778, 0.3934, 1.803, 0.4116, 1.803, 0.4116, 1.778, 0.3391, 1.718, 0.3391, 1.744, 0.3573, 1.744, 0.3573, 1.718, 0.3754, 1.718, 0.3754, 1.744, 0.3934, 1.744, 0.3934, 1.718, 0.3573, 1.778, 0.3573, 1.803, 0.3754, 1.803, 0.3754, 1.778, 0.4116, 1.718, 0.4116, 1.744, 0.4297, 1.744, 0.4297, 1.718, 0.3754, 1.803, 0.3573, 1.803, 0.3573, 1.813, 0.3754, 1.813, 0.4297, 1.803, 0.4116, 1.803, 0.4116, 1.813, 0.4297, 1.813, 0.4116, 1.813, 0.4116, 1.803, 0.3934, 1.803, 0.3934, 1.813, 0.3573, 1.803, 0.3391, 1.803, 0.3391, 1.813, 0.3573, 1.813, 0.3934, 1.803, 0.3754, 1.803, 0.3754, 1.813, 0.3934, 1.813, 0.4116, 1.83, 0.4116, 1.813, 0.3934, 1.813, 0.3934, 1.83, 0.3934, 1.813, 0.3754, 1.813, 0.3754, 1.83, 0.3934, 1.83, 0.3754, 1.83, 0.3754, 1.813, 0.3573, 1.813, 0.3573, 1.83, 0.3573, 1.813, 0.3391, 1.813, 0.3391, 1.83, 0.3573, 1.83, 0.3391, 1.803, 0.3211, 1.803, 0.3211, 1.813, 0.3391, 1.813, 0.3391, 1.778, 0.3391, 1.744, 0.3211, 1.744, 0.3211, 1.778, 0.4116, 1.744, 0.4116, 1.778, 0.4297, 1.778, 0.4297, 1.744, 0.3754, 1.778, 0.3754, 1.744, 0.3573, 1.744, 0.3573, 1.778, 0.3391, 1.744, 0.3391, 1.778, 0.3573, 1.778, 0.3573, 1.744, 0.4116, 1.778, 0.4116, 1.744, 0.3934, 1.744, 0.3934, 1.778, 0.3754, 1.744, 0.3754, 1.778, 0.3934, 1.778, 0.3934, 1.744, 0.3391, 1.83, 0.3211, 1.83, 0.3211, 1.846, 0.3391, 1.846, 0.3211, 1.846, 0.3211, 1.861, 0.3391, 1.861, 0.3391, 1.846, 0.3211, 1.846, 0.3211, 1.83, 0.303, 1.83, 0.303, 1.846, 1.339, 1.813, 1.321, 1.813, 1.321, 1.83, 1.339, 1.83, 1.43, 1.813, 1.412, 1.813, 1.412, 1.83, 1.43, 1.83, 1.412, 1.778, 1.412, 1.803, 1.43, 1.803, 1.43, 1.778, 1.339, 1.778, 1.339, 1.803, 1.357, 1.803, 1.357, 1.778, 1.321, 1.718, 1.321, 1.744, 1.339, 1.744, 1.339, 1.718, 1.393, 1.718, 1.393, 1.744, 1.412, 1.744, 1.412, 1.718, 1.321, 1.778, 1.321, 1.803, 1.339, 1.803, 1.339, 1.778, 1.375, 1.778, 1.375, 1.803, 1.393, 1.803, 1.393, 1.778, 1.357, 1.718, 1.357, 1.744, 1.375, 1.744, 1.375, 1.718, 1.393, 1.778, 1.393, 1.803, 1.412, 1.803, 1.412, 1.778, 1.339, 1.718, 1.339, 1.744, 1.357, 1.744, 1.357, 1.718, 1.375, 1.718, 1.375, 1.744, 1.393, 1.744, 1.393, 1.718, 1.357, 1.778, 1.357, 1.803, 1.375, 1.803, 1.375, 1.778, 1.412, 1.718, 1.412, 1.744, 1.43, 1.744, 1.43, 1.718, 1.375, 1.803, 1.357, 1.803, 1.357, 1.813, 1.375, 1.813, 1.43, 1.803, 1.412, 1.803, 1.412, 1.813, 1.43, 1.813, 1.412, 1.813, 1.412, 1.803, 1.393, 1.803, 1.393, 1.813, 1.357, 1.803, 1.339, 1.803, 1.339, 1.813, 1.357, 1.813, 1.393, 1.803, 1.375, 1.803, 1.375, 1.813, 1.393, 1.813, 1.412, 1.83, 1.412, 1.813, 1.393, 1.813, 1.393, 1.83, 1.393, 1.813, 1.375, 1.813, 1.375, 1.83, 1.393, 1.83, 1.375, 1.83, 1.375, 1.813, 1.357, 1.813, 1.357, 1.83, 1.357, 1.813, 1.339, 1.813, 1.339, 1.83, 1.357, 1.83, 1.339, 1.803, 1.321, 1.803, 1.321, 1.813, 1.339, 1.813, 1.339, 1.778, 1.339, 1.744, 1.321, 1.744, 1.321, 1.778, 1.412, 1.744, 1.412, 1.778, 1.43, 1.778, 1.43, 1.744, 1.375, 1.778, 1.375, 1.744, 1.357, 1.744, 1.357, 1.778, 1.339, 1.744, 1.339, 1.778, 1.357, 1.778, 1.357, 1.744, 1.412, 1.778, 1.412, 1.744, 1.393, 1.744, 1.393, 1.778, 1.375, 1.744, 1.375, 1.778, 1.393, 1.778, 1.393, 1.744, 1.339, 1.83, 1.321, 1.83, 1.321, 1.846, 1.339, 1.846, 1.321, 1.846, 1.321, 1.861, 1.339, 1.861, 1.339, 1.846, 1.321, 1.846, 1.321, 1.83, 1.303, 1.83, 1.303, 1.846, 2.339, 1.813, 2.321, 1.813, 2.321, 1.83, 2.339, 1.83, 2.43, 1.813, 2.412, 1.813, 2.412, 1.83, 2.43, 1.83, 2.412, 1.778, 2.412, 1.803, 2.43, 1.803, 2.43, 1.778, 2.339, 1.778, 2.339, 1.803, 2.357, 1.803, 2.357, 1.778, 2.321, 1.718, 2.321, 1.744, 2.339, 1.744, 2.339, 1.718, 2.393, 1.718, 2.393, 1.744, 2.412, 1.744, 2.412, 1.718, 2.321, 1.778, 2.321, 1.803, 2.339, 1.803, 2.339, 1.778, 2.375, 1.778, 2.375, 1.803, 2.393, 1.803, 2.393, 1.778, 2.357, 1.718, 2.357, 1.744, 2.375, 1.744, 2.375, 1.718, 2.393, 1.778, 2.393, 1.803, 2.412, 1.803, 2.412, 1.778, 2.339, 1.718, 2.339, 1.744, 2.357, 1.744, 2.357, 1.718, 2.375, 1.718, 2.375, 1.744, 2.393, 1.744, 2.393, 1.718, 2.357, 1.778, 2.357, 1.803, 2.375, 1.803, 2.375, 1.778, 2.412, 1.718, 2.412, 1.744, 2.43, 1.744, 2.43, 1.718, 2.375, 1.803, 2.357, 1.803, 2.357, 1.813, 2.375, 1.813, 2.43, 1.803, 2.412, 1.803, 2.412, 1.813, 2.43, 1.813, 2.412, 1.813, 2.412, 1.803, 2.393, 1.803, 2.393, 1.813, 2.357, 1.803, 2.339, 1.803, 2.339, 1.813, 2.357, 1.813, 2.393, 1.803, 2.375, 1.803, 2.375, 1.813, 2.393, 1.813, 2.412, 1.83, 2.412, 1.813, 2.393, 1.813, 2.393, 1.83, 2.393, 1.813, 2.375, 1.813, 2.375, 1.83, 2.393, 1.83, 2.375, 1.83, 2.375, 1.813, 2.357, 1.813, 2.357, 1.83, 2.357, 1.813, 2.339, 1.813, 2.339, 1.83, 2.357, 1.83, 2.339, 1.803, 2.321, 1.803, 2.321, 1.813, 2.339, 1.813, 2.339, 1.778, 2.339, 1.744, 2.321, 1.744, 2.321, 1.778, 2.412, 1.744, 2.412, 1.778, 2.43, 1.778, 2.43, 1.744, 2.375, 1.778, 2.375, 1.744, 2.357, 1.744, 2.357, 1.778, 2.339, 1.744, 2.339, 1.778, 2.357, 1.778, 2.357, 1.744, 2.412, 1.778, 2.412, 1.744, 2.393, 1.744, 2.393, 1.778, 2.375, 1.744, 2.375, 1.778, 2.393, 1.778, 2.393, 1.744, 2.339, 1.83, 2.321, 1.83, 2.321, 1.846, 2.339, 1.846, 2.321, 1.846, 2.321, 1.861, 2.339, 1.861, 2.339, 1.846, 2.321, 1.846, 2.321, 1.83, 2.303, 1.83, 2.303, 1.846])
me_hero_arm_right_plane_022.materials.append(mat_test)
me_hero_arm_right_plane_022.update()
me_hero_arm_right_plane_022.normals_split_custom_set([tuple(v) for v in zip(*[iter([-0.4982, -0.867, -0.007919, -0.01036, -0.9979, 0.06375, -0.00606, -0.9987, 0.04981, -0.4954, -0.8684, -0.02119, 0.8428, -0.5013, 0.1959, 0.8398, -0.5018, 0.2071, 0.9734, 2.936e-08, 0.2292, 0.9756, 0.0, 0.2195, 0.9734, 2.936e-08, 0.2292, 0.8398, 0.5018, 0.2071, 0.8428, 0.5013, 0.1959, 0.9756, 0.0, 0.2195, -0.8615, 0.503, -0.06916, -0.8632, 0.5015, -0.05785, -0.997, -5.96e-06, -0.07729, -0.9962, 1.355e-07, -0.08696, -0.997, -5.96e-06, -0.07729, -0.8632, -0.5015, -0.05786, -0.8615, -0.503, -0.06915, -0.9962, 1.355e-07, -0.08696, -0.01036, -0.9979, 0.06375, 0.4764, -0.8674, 0.1437, 0.4809, -0.8669, 0.131, -0.00606, -0.9987, 0.04981, 0.4764, -0.8674, 0.1437, 0.8398, -0.5018, 0.2071, 0.8428, -0.5013, 0.1959, 0.4809, -0.8669, 0.131, 0.8398, 0.5018, 0.2071, 0.4764, 0.8674, 0.1437, 0.4809, 0.867, 0.1309, 0.8428, 0.5013, 0.1959, 0.4764, 0.8674, 0.1437, -0.01036, 0.9979, 0.06374, -0.006057, 0.9987, 0.0498, 0.4809, 0.867, 0.1309, -0.01036, 0.9979, 0.06374, -0.4982, 0.867, -0.007923, -0.4954, 0.8684, -0.02121, -0.006057, 0.9987, 0.0498, -0.4982, 0.867, -0.007923, -0.8632, 0.5015, -0.05785, -0.8615, 0.503, -0.06916, -0.4954, 0.8684, -0.02121, 0.1677, -1.168e-07, -0.9858, 0.1678, -6.773e-06, -0.9858, -0.2905, 0.689, -0.664, 0.1011, 0.7979, -0.5943, -0.1677, -1.985e-06, 0.9858, -0.1677, 8.758e-06, 0.9858, 0.58, 0.3989, 0.7103, 0.2904, 0.6889, 0.6642, -0.1011, -0.7978, 0.5944, -0.1677, 4.116e-06, 0.9858, -0.1677, 2.014e-06, 0.9858, -0.4937, -0.6889, 0.5308, 0.1678, -6.773e-06, -0.9858, 0.1678, -2.773e-06, -0.9858, -0.58, 0.3989, -0.7102, -0.2905, 0.689, -0.664, 0.1677, 6.014e-06, -0.9858, 0.1677, -1.118e-11, -0.9858, 0.8859, -1.917e-06, -0.4639, 0.7823, -0.3989, -0.4784, -0.1677, 2.014e-06, 0.9858, -0.1677, 5.898e-06, 0.9858, -0.7822, -0.3989, 0.4786, -0.4937, -0.6889, 0.5308, 0.1678, -2.773e-06, -0.9858, 0.1677, -5.838e-08, -0.9858, -0.6826, -1.893e-06, -0.7308, -0.58, 0.3989, -0.7102, 0.1677, -1.118e-11, -0.9858, 0.1677, -6.014e-06, -0.9858, 0.7823, 0.3989, -0.4784, 0.8859, -1.917e-06, -0.4639, -0.1677, -8.788e-06, 0.9858, -0.1677, 1.985e-06, 0.9858, 0.2904, -0.6888, 0.6642, 0.58, -0.3989, 0.7103, 0.1677, -5.838e-08, -0.9858, 0.1678, 2.686e-06, -0.9858, -0.58, -0.3989, -0.7102, -0.6826, -1.893e-06, -0.7308, -0.176, 0.1893, 0.966, -0.01154, 0.2561, 0.9666, 0.3663, -0.5423, 0.7561, 0.6272, -0.3455, 0.6981, -0.1677, 1.985e-06, 0.9858, -0.1677, 4.116e-06, 0.9858, -0.1011, -0.7978, 0.5944, 0.2904, -0.6888, 0.6642, -0.114, 0.6808, 0.7236, -0.1524, -0.2016, 0.9675, -0.01154, -0.2561, 0.9666, 0.3663, 0.5423, 0.7561, -0.01154, 0.2561, 0.9666, -0.1524, 0.2016, 0.9675, -0.1139, -0.6808, 0.7235, 0.3663, -0.5423, 0.7561, -0.8082, 0.431, 0.4014, 0.1059, -0.1508, 0.9829, 0.05347, -0.3484, 0.9358, -0.4863, 0.7168, 0.4997, -0.01154, -0.2561, 0.9666, -0.176, -0.1893, 0.966, 0.6272, 0.3455, 0.6981, 0.3663, 0.5423, 0.7561, 0.1489, -0.2787, -0.9488, -0.1037, -0.352, -0.9302, -0.3883, 0.4326, -0.8137, 0.1285, 0.5425, -0.8302, 0.05347, -0.3484, 0.9358, -0.1526, -0.2838, 0.9467, -0.07529, 0.8661, 0.4941, -0.4863, 0.7168, 0.4997, 0.1355, -0.4919, -0.86, 0.3954, -0.4627, -0.7935, -0.3183, 0.7114, -0.6266, 0.08513, 0.837, -0.5405, -0.1037, -0.352, -0.9302, 0.1498, -0.2824, -0.9475, -0.5778, 0.2843, -0.7651, -0.3883, 0.4326, -0.8137, -0.1295, -0.1893, 0.9734, -0.2861, -0.2561, 0.9233, -0.581, 0.5423, 0.607, -0.8114, 0.3455, 0.4715, 0.3954, -0.4627, -0.7935, 0.5563, -0.246, -0.7938, -0.6364, 0.4175, -0.6486, -0.3183, 0.7114, -0.6266, 0.1677, 1.168e-07, -0.9858, 0.1677, 2.16e-06, -0.9858, 0.4938, -0.6889, -0.5306, 0.1011, -0.7979, -0.5943, -0.2861, -0.2561, 0.9233, -0.1524, -0.2016, 0.9675, -0.114, 0.6808, 0.7236, -0.581, 0.5423, 0.607, 0.1059, -0.1508, 0.9829, 0.7088, -0.4518, 0.5417, 0.3794, -0.7837, 0.4917, 0.05347, -0.3484, 0.9358, 0.05347, -0.3484, 0.9358, 0.3794, -0.7837, 0.4917, -0.07071, -0.8844, 0.4614, -0.1526, -0.2838, 0.9467, 0.3794, -0.7837, 0.4917, 0.4352, -0.8245, 0.3617, -0.03866, -0.947, 0.3189, -0.07071, -0.8844, 0.4614, 0.7088, -0.4518, 0.5417, 0.7842, -0.4763, 0.3977, 0.4352, -0.8245, 0.3617, 0.3794, -0.7837, 0.4917, -0.2853, 0.2459, -0.9263, -0.1324, 0.4627, -0.8766, -0.445, 0.8429, -0.3026, -0.7953, 0.4861, -0.3622, 0.6593, -1.046e-07, -0.7519, 0.5563, -0.246, -0.7938, 0.8681, -0.4861, -0.1002, 0.9971, -1.789e-07, -0.0755, -0.9859, -2.391e-06, -0.1675, -0.8538, -0.5, -0.1451, -0.7822, -0.3989, 0.4786, -0.8858, -1.773e-06, 0.464, -0.1011, -0.7978, 0.5944, -3.288e-05, -1.0, 0.0001952, 0.4929, -0.866, 0.08406, 0.2904, -0.6888, 0.6642, 0.4929, -0.866, 0.08406, 0.8537, -0.5, 0.1455, 0.58, -0.3989, 0.7103, 0.2904, -0.6888, 0.6642, 0.58, 0.3989, 0.7103, 0.8537, 0.5, 0.1455, 0.4929, 0.866, 0.08406, 0.2904, 0.6889, 0.6642, 0.4929, 0.866, 0.08406, -3.283e-05, 1.0, 0.0001954, -0.1011, 0.7977, 0.5945, 0.2904, 0.6889, 0.6642, -3.283e-05, 1.0, 0.0001954, -0.4929, 0.866, -0.08368, -0.4937, 0.6889, 0.5308, -0.1011, 0.7977, 0.5945, -0.4929, 0.866, -0.08368, -0.8538, 0.5, -0.1451, -0.7822, 0.3989, 0.4786, -0.4937, 0.6889, 0.5308, -0.8538, -0.5, -0.1451, -0.493, -0.866, -0.08368, -0.4937, -0.6889, 0.5308, -0.7822, -0.3989, 0.4786, -0.493, -0.866, -0.08368, -3.288e-05, -1.0, 0.0001952, -0.1011, -0.7978, 0.5944, -0.4937, -0.6889, 0.5308, 0.8537, -0.5, 0.1455, 0.9858, -2.362e-06, 0.1679, 0.6825, -1.713e-06, 0.7309, 0.58, -0.3989, 0.7103, 0.9858, -2.362e-06, 0.1679, 0.8537, 0.5, 0.1455, 0.58, 0.3989, 0.7103, 0.6825, -1.713e-06, 0.7309, -0.7822, -0.3989, 0.4786, -0.1677, 5.898e-06, 0.9858, -0.1677, 5.838e-08, 0.9858, -0.8858, -1.773e-06, 0.464, 0.1677, 2.16e-06, -0.9858, 0.1677, 6.014e-06, -0.9858, 0.7823, -0.3989, -0.4784, 0.4938, -0.6889, -0.5306, 0.58, 0.3989, 0.7103, -0.1677, 8.758e-06, 0.9858, -0.1677, -2.927e-08, 0.9858, 0.6825, -1.713e-06, 0.7309, -0.1677, 5.838e-08, 0.9858, -0.1677, -5.868e-06, 0.9858, -0.7822, 0.3989, 0.4786, -0.8858, -1.773e-06, 0.464, -0.58, -0.3989, -0.7102, 0.1678, 2.686e-06, -0.9858, 0.1678, 6.744e-06, -0.9858, -0.2905, -0.6889, -0.6641, -0.1677, -2.927e-08, 0.9858, -0.1677, -8.788e-06, 0.9858, 0.58, -0.3989, 0.7103, 0.6825, -1.713e-06, 0.7309, -0.7822, 0.3989, 0.4786, -0.1677, -5.868e-06, 0.9858, -0.1677, -2.014e-06, 0.9858, -0.4937, 0.6889, 0.5308, 0.1678, 6.744e-06, -0.9858, 0.1677, 1.168e-07, -0.9858, 0.1011, -0.7979, -0.5943, -0.2905, -0.6889, -0.6641, 0.7823, 0.3989, -0.4784, 0.1677, -6.014e-06, -0.9858, 0.1677, -2.16e-06, -0.9858, 0.4938, 0.689, -0.5306, -0.1677, -2.014e-06, 0.9858, -0.1677, -4.087e-06, 0.9858, -0.1011, 0.7977, 0.5945, -0.4937, 0.6889, 0.5308, -0.8084, -0.4299, 0.4021, 0.1059, 0.1508, 0.9829, 0.265, -6.859e-08, 0.9643, -0.8926, -5.219e-05, 0.4508, 0.1677, -2.16e-06, -0.9858, 0.1677, -1.168e-07, -0.9858, 0.1011, 0.7979, -0.5943, 0.4938, 0.689, -0.5306, 0.8555, -0.5177, 0.009377, 0.9996, 0.0005411, 0.02942, 0.9997, 0.002922, -0.02349, 0.8637, -0.5005, -0.05932, 0.8637, -0.5005, -0.05932, 0.9997, 0.002922, -0.02349, 0.9981, 0.003278, -0.06225, 0.8995, -0.4254, -0.09977, 0.9997, 0.002922, -0.02349, 0.8603, 0.507, -0.05354, 0.899, 0.4285, -0.09059, 0.9981, 0.003278, -0.06225, 0.9996, 0.0005411, 0.02942, 0.853, 0.5217, 0.01112, 0.8603, 0.507, -0.05354, 0.9997, 0.002922, -0.02349, 0.01447, 0.9958, -0.09051, 0.01311, 0.9967, -0.07974, -0.4534, 0.8755, -0.1674, -0.4358, 0.8829, -0.1751, 0.4829, 0.8755, -0.01743, 0.01311, 0.9967, -0.07974, 0.01447, 0.9958, -0.09051, 0.4676, 0.8834, -0.03043, 0.4829, 0.8755, -0.01743, 0.4897, 0.8718, -0.01662, 0.01184, 0.9968, -0.07962, 0.01311, 0.9967, -0.07974, 0.8581, 0.5131, 0.02053, 0.8612, 0.508, 0.01876, 0.4897, 0.8718, -0.01662, 0.4829, 0.8755, -0.01743, 0.862, -0.5067, 0.01745, 0.9995, 9.045e-05, 0.03189, 0.9994, 2.338e-05, 0.03507, 0.8593, -0.511, 0.01928, 0.01573, -0.9951, -0.09753, 0.01416, -0.9962, -0.08569, 0.4865, -0.8734, -0.02138, 0.4741, -0.8798, -0.03487, -0.8151, 0.5201, -0.2553, -0.8222, 0.5125, -0.2478, -0.9607, -0.0003066, -0.2774, -0.9591, -2.766e-05, -0.283, 0.9995, 9.045e-05, 0.03189, 0.8612, 0.508, 0.01876, 0.8581, 0.5131, 0.02053, 0.9994, 2.338e-05, 0.03507, 0.4865, -0.8734, -0.02138, 0.8593, -0.511, 0.01928, 0.8555, -0.5177, 0.009377, 0.4741, -0.8798, -0.03487, 0.4865, -0.8734, -0.02138, 0.492, -0.8704, -0.0205, 0.862, -0.5067, 0.01745, 0.8593, -0.511, 0.01928, 0.01416, -0.9962, -0.08569, 0.01268, -0.9963, -0.08517, 0.492, -0.8704, -0.0205, 0.4865, -0.8734, -0.02138, -0.9607, -0.0003066, -0.2774, -0.8227, -0.5111, -0.249, -0.8162, -0.5173, -0.2572, -0.9591, -2.766e-05, -0.283, -0.9607, -0.0003066, -0.2774, -0.9599, -7.572e-05, -0.2804, -0.8252, -0.5057, -0.2516, -0.8227, -0.5111, -0.249, -0.8222, 0.5125, -0.2478, -0.825, 0.5066, -0.2505, -0.9599, -7.572e-05, -0.2804, -0.9607, -0.0003066, -0.2774, -0.1526, -0.2838, 0.9467, -0.07071, -0.8844, 0.4614, -0.5094, -0.7617, 0.4003, -0.3336, -0.3283, 0.8837, -0.3336, -0.3283, 0.8837, -0.5094, -0.7617, 0.4003, -0.8161, -0.4321, 0.3836, -0.3817, -0.1337, 0.9146, -0.5094, -0.7617, 0.4003, -0.5098, -0.8166, 0.2708, -0.8496, -0.4694, 0.2403, -0.8161, -0.4321, 0.3836, -0.07071, -0.8844, 0.4614, -0.03866, -0.947, 0.3189, -0.5098, -0.8166, 0.2708, -0.5094, -0.7617, 0.4003, -0.3817, 0.1337, 0.9146, -0.8161, 0.4321, 0.3836, -0.5094, 0.7618, 0.4003, -0.3336, 0.3283, 0.8837, -0.3336, 0.3283, 0.8837, -0.5094, 0.7618, 0.4003, -0.07071, 0.8844, 0.4614, -0.1526, 0.2838, 0.9467, -0.5094, 0.7618, 0.4003, -0.5098, 0.8166, 0.2707, -0.03866, 0.947, 0.3188, -0.07071, 0.8844, 0.4614, -0.8161, 0.4321, 0.3836, -0.8496, 0.4694, 0.2403, -0.5098, 0.8166, 0.2707, -0.5094, 0.7618, 0.4003, 0.1059, 0.1508, 0.9829, 0.7088, 0.4518, 0.5417, 0.8425, -6.039e-08, 0.5387, 0.265, -6.859e-08, 0.9643, 0.265, -6.859e-08, 0.9643, 0.8425, -6.039e-08, 0.5387, 0.7088, -0.4518, 0.5417, 0.1059, -0.1508, 0.9829, 0.8425, -6.039e-08, 0.5387, 0.9133, -1.316e-07, 0.4073, 0.7842, -0.4763, 0.3977, 0.7088, -0.4518, 0.5417, 0.7088, 0.4518, 0.5417, 0.7842, 0.4763, 0.3977, 0.9133, -1.316e-07, 0.4073, 0.8425, -6.039e-08, 0.5387, -0.3817, -0.1337, 0.9146, -0.8161, -0.4321, 0.3836, -0.9344, 3.856e-08, 0.3562, -0.5106, -1.52e-08, 0.8598, -0.5106, -1.52e-08, 0.8598, -0.9344, 3.856e-08, 0.3562, -0.8161, 0.4321, 0.3836, -0.3817, 0.1337, 0.9146, -0.9344, 3.856e-08, 0.3562, -0.9742, 1.106e-07, 0.2257, -0.8496, 0.4694, 0.2403, -0.8161, 0.4321, 0.3836, -0.8161, -0.4321, 0.3836, -0.8496, -0.4694, 0.2403, -0.9742, 1.106e-07, 0.2257, -0.9344, 3.856e-08, 0.3562, -0.1526, 0.2838, 0.9467, -0.07071, 0.8844, 0.4614, 0.3794, 0.7838, 0.4917, 0.05347, 0.3484, 0.9358, 0.05347, 0.3484, 0.9358, 0.3794, 0.7838, 0.4917, 0.7088, 0.4518, 0.5417, 0.1059, 0.1508, 0.9829, 0.3794, 0.7838, 0.4917, 0.4352, 0.8245, 0.3617, 0.7842, 0.4763, 0.3977, 0.7088, 0.4518, 0.5417, -0.07071, 0.8844, 0.4614, -0.03866, 0.947, 0.3188, 0.4352, 0.8245, 0.3617, 0.3794, 0.7838, 0.4917, 0.1715, 0.2716, -0.947, -0.0779, 0.3476, -0.9344, -0.3786, -0.438, -0.8154, -0.5724, -0.2869, -0.7681, 0.265, -6.859e-08, 0.9643, 0.1059, -0.1508, 0.9829, -0.8082, 0.431, 0.4014, -0.8926, -5.219e-05, 0.4508, 0.5563, -0.246, -0.7938, 0.6593, -1.046e-07, -0.7519, -0.7312, -7.881e-09, -0.6822, -0.6364, 0.4175, -0.6486, -0.0779, 0.3476, -0.9344, 0.1496, 0.2742, -0.9499, 0.1276, -0.5564, -0.821, -0.3786, -0.438, -0.8154, -0.1526, 0.2838, 0.9467, 0.05347, 0.3484, 0.9358, -0.4872, -0.7146, 0.502, -0.07601, -0.8639, 0.4978, 0.6593, -1.046e-07, -0.7519, 0.5563, 0.246, -0.7938, -0.6364, -0.4175, -0.6486, -0.7312, -7.881e-09, -0.6822, 0.1279, 0.2716, -0.9539, -0.04, -0.006434, -0.9992, 0.7569, -0.002724, -0.6536, 0.7731, -0.2835, -0.5674, 0.05347, 0.3484, 0.9358, 0.1059, 0.1508, 0.9829, -0.8084, -0.4299, 0.4021, -0.4872, -0.7146, 0.502, 0.5563, 0.246, -0.7938, 0.3954, 0.4627, -0.7935, -0.3183, -0.7113, -0.6266, -0.6364, -0.4175, -0.6486, -0.04, -0.006434, -0.9992, 0.1486, -0.2824, -0.9477, 0.7767, 0.2814, -0.5635, 0.7569, -0.002724, -0.6536, -0.2853, -0.2459, -0.9263, -0.1324, -0.4627, -0.8766, 0.4955, 0.7114, -0.4984, 0.805, 0.4175, -0.4216, 0.3954, 0.4627, -0.7935, 0.1355, 0.4919, -0.86, 0.08513, -0.837, -0.5405, -0.3183, -0.7113, -0.6266, -0.4451, 0.8633, -0.2377, -0.8166, 0.5033, -0.2827, -0.8082, 0.431, 0.4014, -0.4863, 0.7168, 0.4997, -0.8084, -0.4299, 0.4021, -0.8188, -0.5022, -0.2782, -0.449, -0.8634, -0.2299, -0.4872, -0.7146, 0.502, -0.449, -0.8634, -0.2299, 0.0284, -0.9835, -0.1788, -0.07601, -0.8639, 0.4978, -0.4872, -0.7146, 0.502, 0.6552, -0.4299, 0.6212, 0.8661, -0.4982, -0.0417, 1.0, 0.0008621, -0.007857, 0.7228, -1.168e-05, 0.691, 1.0, 0.0008621, -0.007857, 0.865, 0.4995, -0.04701, 0.6553, 0.4312, 0.6203, 0.7228, -1.168e-05, 0.691, -0.8166, 0.5033, -0.2827, -0.9597, 0.0007733, -0.2811, -0.8926, -5.219e-05, 0.4508, -0.8082, 0.431, 0.4014, -0.9597, 0.0007733, -0.2811, -0.8188, -0.5022, -0.2782, -0.8084, -0.4299, 0.4021, -0.8926, -5.219e-05, 0.4508, 0.0284, -0.9835, -0.1788, 0.5012, -0.8602, -0.09434, 0.314, -0.7168, 0.6225, -0.07601, -0.8639, 0.4978, 0.5012, -0.8602, -0.09434, 0.8661, -0.4982, -0.0417, 0.6552, -0.4299, 0.6212, 0.314, -0.7168, 0.6225, 0.865, 0.4995, -0.04701, 0.4995, 0.8601, -0.1035, 0.3139, 0.7192, 0.6199, 0.6553, 0.4312, 0.6203, 0.4995, 0.8601, -0.1035, 0.02981, 0.9815, -0.1889, -0.07529, 0.8661, 0.4941, 0.3139, 0.7192, 0.6199, 0.7767, 0.2814, -0.5635, 0.6161, 0.429, -0.6606, 0.4995, 0.8601, -0.1035, 0.865, 0.4995, -0.04701, 0.08513, 0.837, -0.5405, -0.3183, 0.7114, -0.6266, -0.4882, 0.8725, -0.0188, -0.01069, 0.9976, 0.06782, -0.01069, 0.9976, 0.06782, -0.4882, 0.8725, -0.0188, -0.581, 0.5423, 0.607, -0.114, 0.6808, 0.7236, -0.4882, 0.8725, -0.0188, -0.8591, 0.5044, -0.08652, -0.8114, 0.3455, 0.4715, -0.581, 0.5423, 0.607, -0.3183, 0.7114, -0.6266, -0.6364, 0.4175, -0.6486, -0.8591, 0.5044, -0.08652, -0.4882, 0.8725, -0.0188, 0.805, 0.4175, -0.4216, 0.4955, 0.7114, -0.4984, 0.4703, 0.8725, 0.1322, 0.8441, 0.5044, 0.1818, 0.8441, 0.5044, 0.1818, 0.4703, 0.8725, 0.1322, 0.3663, 0.5423, 0.7561, 0.6272, 0.3455, 0.6981, 0.4703, 0.8725, 0.1322, -0.01069, 0.9976, 0.06782, -0.114, 0.6808, 0.7236, 0.3663, 0.5423, 0.7561, 0.4955, 0.7114, -0.4984, 0.08513, 0.837, -0.5405, -0.01069, 0.9976, 0.06782, 0.4703, 0.8725, 0.1322, 0.08513, -0.837, -0.5405, 0.4955, -0.7113, -0.4984, 0.4703, -0.8725, 0.1322, -0.01068, -0.9976, 0.06781, -0.01068, -0.9976, 0.06781, 0.4703, -0.8725, 0.1322, 0.3663, -0.5423, 0.7561, -0.1139, -0.6808, 0.7235, 0.4703, -0.8725, 0.1322, 0.8441, -0.5044, 0.1818, 0.6272, -0.3455, 0.6981, 0.3663, -0.5423, 0.7561, 0.4955, -0.7113, -0.4984, 0.805, -0.4175, -0.4216, 0.8441, -0.5044, 0.1818, 0.4703, -0.8725, 0.1322, -0.6364, 0.4175, -0.6486, -0.7312, -7.881e-09, -0.6822, -0.9941, -7.592e-07, -0.1086, -0.8591, 0.5044, -0.08652, -0.8591, 0.5044, -0.08652, -0.9941, -7.592e-07, -0.1086, -0.8381, -5.308e-07, 0.5455, -0.8114, 0.3455, 0.4715, -0.9941, -7.592e-07, -0.1086, -0.8591, -0.5044, -0.08651, -0.8114, -0.3455, 0.4715, -0.8381, -5.308e-07, 0.5455, -0.7312, -7.881e-09, -0.6822, -0.6364, -0.4175, -0.6486, -0.8591, -0.5044, -0.08651, -0.9941, -7.592e-07, -0.1086, 0.805, -0.4175, -0.4216, 0.9055, -4.729e-08, -0.4244, 0.9793, -6.964e-07, 0.2022, 0.8441, -0.5044, 0.1818, 0.8441, -0.5044, 0.1818, 0.9793, -6.964e-07, 0.2022, 0.6299, -4.149e-07, 0.7767, 0.6272, -0.3455, 0.6981, 0.9793, -6.964e-07, 0.2022, 0.8441, 0.5044, 0.1818, 0.6272, 0.3455, 0.6981, 0.6299, -4.149e-07, 0.7767, 0.9055, -4.729e-08, -0.4244, 0.805, 0.4175, -0.4216, 0.8441, 0.5044, 0.1818, 0.9793, -6.964e-07, 0.2022, -0.6364, -0.4175, -0.6486, -0.3183, -0.7113, -0.6266, -0.4882, -0.8725, -0.01881, -0.8591, -0.5044, -0.08651, -0.8591, -0.5044, -0.08651, -0.4882, -0.8725, -0.01881, -0.581, -0.5423, 0.6069, -0.8114, -0.3455, 0.4715, -0.4882, -0.8725, -0.01881, -0.01068, -0.9976, 0.06781, -0.1139, -0.6808, 0.7235, -0.581, -0.5423, 0.6069, -0.3183, -0.7113, -0.6266, 0.08513, -0.837, -0.5405, -0.01068, -0.9976, 0.06781, -0.4882, -0.8725, -0.01881, -0.07529, 0.8661, 0.4941, -0.1526, -0.2838, 0.9467, -0.3336, -0.3283, 0.8837, 0.3139, 0.7192, 0.6199, -0.1324, -0.4627, -0.8766, 0.1355, -0.4919, -0.86, 0.08513, 0.837, -0.5405, 0.4955, 0.7114, -0.4984, 0.7767, 0.2814, -0.5635, 0.1486, -0.2824, -0.9477, 0.384, -0.3517, -0.8537, 0.6161, 0.429, -0.6606, -0.3336, -0.3283, 0.8837, -0.3817, -0.1337, 0.9146, 0.6553, 0.4312, 0.6203, 0.3139, 0.7192, 0.6199, -0.1295, 0.1893, 0.9734, -0.007322, 1.322e-06, 1.0, -0.8381, -5.308e-07, 0.5455, -0.8114, -0.3455, 0.4715, 0.384, -0.3517, -0.8537, 0.1489, -0.2787, -0.9488, 0.1285, 0.5425, -0.8302, 0.6161, 0.429, -0.6606, -0.2853, 0.2459, -0.9263, -0.3962, -3.736e-09, -0.9181, 0.9055, -4.729e-08, -0.4244, 0.805, -0.4175, -0.4216, -0.007322, 1.322e-06, 1.0, -0.1295, -0.1893, 0.9734, -0.8114, 0.3455, 0.4715, -0.8381, -5.308e-07, 0.5455, 0.1276, -0.5564, -0.821, 0.1496, 0.2742, -0.9499, 0.3614, 0.3476, -0.8652, 0.6084, -0.4341, -0.6644, -0.3962, -3.736e-09, -0.9181, -0.2853, -0.2459, -0.9263, 0.805, 0.4175, -0.4216, 0.9055, -4.729e-08, -0.4244, 0.6553, 0.4312, 0.6203, -0.3817, -0.1337, 0.9146, -0.5106, -1.52e-08, 0.8598, 0.7228, -1.168e-05, 0.691, 0.3614, 0.3476, -0.8652, 0.1279, 0.2716, -0.9539, 0.7731, -0.2835, -0.5674, 0.6084, -0.4341, -0.6644, 0.6272, 0.3455, 0.6981, -0.176, -0.1893, 0.966, -0.3005, 1.315e-06, 0.9538, 0.6299, -4.149e-07, 0.7767, -0.5106, -1.52e-08, 0.8598, -0.3817, 0.1337, 0.9146, 0.6552, -0.4299, 0.6212, 0.7228, -1.168e-05, 0.691, 0.08513, -0.837, -0.5405, 0.1355, 0.4919, -0.86, -0.1324, 0.4627, -0.8766, 0.4955, -0.7113, -0.4984, -0.3005, 1.315e-06, 0.9538, -0.176, 0.1893, 0.966, 0.6272, -0.3455, 0.6981, 0.6299, -4.149e-07, 0.7767, -0.5778, 0.2843, -0.7651, 0.1498, -0.2824, -0.9475, 0.3453, -0.00633, -0.9385, -0.535, -0.002876, -0.8448, -0.1324, 0.4627, -0.8766, -0.2853, 0.2459, -0.9263, 0.805, -0.4175, -0.4216, 0.4955, -0.7113, -0.4984, 0.6552, -0.4299, 0.6212, -0.3817, 0.1337, 0.9146, -0.3336, 0.3283, 0.8837, 0.314, -0.7168, 0.6225, 0.3453, -0.00633, -0.9385, 0.1715, 0.2716, -0.947, -0.5724, -0.2869, -0.7681, -0.535, -0.002876, -0.8448, -0.1139, -0.6808, 0.7235, -0.1524, 0.2016, 0.9675, -0.2861, 0.2561, 0.9233, -0.581, -0.5423, 0.6069, -0.3336, 0.3283, 0.8837, -0.1526, 0.2838, 0.9467, -0.07601, -0.8639, 0.4978, 0.314, -0.7168, 0.6225, -0.8615, -0.503, -0.06915, -0.8632, -0.5015, -0.05786, -0.4982, -0.867, -0.007919, -0.4954, -0.8684, -0.02119, -0.2861, 0.2561, 0.9233, -0.1295, 0.1893, 0.9734, -0.8114, -0.3455, 0.4715, -0.581, -0.5423, 0.6069, 0.899, 0.4285, -0.09059, 0.8603, 0.507, -0.05354, 0.4929, 0.8625, -0.1147, 0.5577, 0.8132, -0.1665, 0.5577, 0.8132, -0.1665, 0.4929, 0.8625, -0.1147, 0.03052, 0.9809, -0.1923, 0.04455, 0.9551, -0.2929, 0.4929, 0.8625, -0.1147, 0.4676, 0.8834, -0.03043, 0.01447, 0.9958, -0.09051, 0.03052, 0.9809, -0.1923, 0.8603, 0.507, -0.05354, 0.853, 0.5217, 0.01112, 0.4676, 0.8834, -0.03043, 0.4929, 0.8625, -0.1147, 0.7823, -0.3989, -0.4784, 0.8859, -1.917e-06, -0.4639, 0.9858, -2.362e-06, 0.1679, 0.8537, -0.5, 0.1455, 0.8859, -1.917e-06, -0.4639, 0.7823, 0.3989, -0.4784, 0.8537, 0.5, 0.1455, 0.9858, -2.362e-06, 0.1679, -0.58, -0.3989, -0.7102, -0.2905, -0.6889, -0.6641, -0.493, -0.866, -0.08368, -0.8538, -0.5, -0.1451, -0.2905, -0.6889, -0.6641, 0.1011, -0.7979, -0.5943, -3.288e-05, -1.0, 0.0001952, -0.493, -0.866, -0.08368, 0.1011, 0.7979, -0.5943, -0.2905, 0.689, -0.664, -0.4929, 0.866, -0.08368, -3.283e-05, 1.0, 0.0001954, -0.2905, 0.689, -0.664, -0.58, 0.3989, -0.7102, -0.8538, 0.5, -0.1451, -0.4929, 0.866, -0.08368, 0.7823, 0.3989, -0.4784, 0.4938, 0.689, -0.5306, 0.4929, 0.866, 0.08406, 0.8537, 0.5, 0.1455, 0.4938, 0.689, -0.5306, 0.1011, 0.7979, -0.5943, -3.283e-05, 1.0, 0.0001954, 0.4929, 0.866, 0.08406, 0.1011, -0.7979, -0.5943, 0.4938, -0.6889, -0.5306, 0.4929, -0.866, 0.08406, -3.288e-05, -1.0, 0.0001952, 0.4938, -0.6889, -0.5306, 0.7823, -0.3989, -0.4784, 0.8537, -0.5, 0.1455, 0.4929, -0.866, 0.08406, -0.58, 0.3989, -0.7102, -0.6826, -1.893e-06, -0.7308, -0.9859, -2.391e-06, -0.1675, -0.8538, 0.5, -0.1451, -0.6826, -1.893e-06, -0.7308, -0.58, -0.3989, -0.7102, -0.8538, -0.5, -0.1451, -0.9859, -2.391e-06, -0.1675, 0.04728, -0.9519, -0.3028, 0.03214, -0.9789, -0.2019, 0.5004, -0.8572, -0.1217, 0.5616, -0.8083, -0.1769, 0.5616, -0.8083, -0.1769, 0.5004, -0.8572, -0.1217, 0.8637, -0.5005, -0.05932, 0.8995, -0.4254, -0.09977, 0.5004, -0.8572, -0.1217, 0.4741, -0.8798, -0.03487, 0.8555, -0.5177, 0.009377, 0.8637, -0.5005, -0.05932, 0.03214, -0.9789, -0.2019, 0.01573, -0.9951, -0.09753, 0.4741, -0.8798, -0.03487, 0.5004, -0.8572, -0.1217, 0.01447, 0.9958, -0.09051, -0.4358, 0.8829, -0.1751, -0.4347, 0.8614, -0.2629, 0.03052, 0.9809, -0.1923, 0.03052, 0.9809, -0.1923, -0.4347, 0.8614, -0.2629, -0.4814, 0.8112, -0.3318, 0.04455, 0.9551, -0.2929, -0.4347, 0.8614, -0.2629, -0.8024, 0.5048, -0.3182, -0.8279, 0.4259, -0.3648, -0.4814, 0.8112, -0.3318, -0.4358, 0.8829, -0.1751, -0.8151, 0.5201, -0.2553, -0.8024, 0.5048, -0.3182, -0.4347, 0.8614, -0.2629, -0.8162, -0.5173, -0.2572, -0.4398, -0.8797, -0.1807, -0.4385, -0.8569, -0.271, -0.8029, -0.5, -0.3245, -0.8029, -0.5, -0.3245, -0.4385, -0.8569, -0.271, -0.4802, -0.8077, -0.3421, -0.8248, -0.4244, -0.3736, -0.4385, -0.8569, -0.271, 0.03214, -0.9789, -0.2019, 0.04728, -0.9519, -0.3028, -0.4802, -0.8077, -0.3421, -0.4398, -0.8797, -0.1807, 0.01573, -0.9951, -0.09753, 0.03214, -0.9789, -0.2019, -0.4385, -0.8569, -0.271, 0.01184, 0.9968, -0.07962, -0.4616, 0.8708, -0.1691, -0.4534, 0.8755, -0.1674, 0.01311, 0.9967, -0.07974, -0.8162, -0.5173, -0.2572, -0.8227, -0.5111, -0.249, -0.4551, -0.8737, -0.1717, -0.4398, -0.8797, -0.1807, -0.4398, -0.8797, -0.1807, -0.4551, -0.8737, -0.1717, 0.01416, -0.9962, -0.08569, 0.01573, -0.9951, -0.09753, -0.4616, 0.8708, -0.1691, -0.825, 0.5066, -0.2505, -0.8222, 0.5125, -0.2478, -0.4534, 0.8755, -0.1674, -0.8252, -0.5057, -0.2516, -0.4625, -0.8696, -0.173, -0.4551, -0.8737, -0.1717, -0.8227, -0.5111, -0.249, 0.8555, -0.5177, 0.009377, 0.8593, -0.511, 0.01928, 0.9994, 2.338e-05, 0.03507, 0.9996, 0.0005411, 0.02942, 0.9996, 0.0005411, 0.02942, 0.9994, 2.338e-05, 0.03507, 0.8581, 0.5131, 0.02053, 0.853, 0.5217, 0.01112, -0.4625, -0.8696, -0.173, 0.01268, -0.9963, -0.08517, 0.01416, -0.9962, -0.08569, -0.4551, -0.8737, -0.1717, -0.4358, 0.8829, -0.1751, -0.4534, 0.8755, -0.1674, -0.8222, 0.5125, -0.2478, -0.8151, 0.5201, -0.2553, -0.8279, 0.4259, -0.3648, -0.8024, 0.5048, -0.3182, -0.943, 0.002304, -0.3327, -0.9296, 0.002729, -0.3685, -0.9296, 0.002729, -0.3685, -0.943, 0.002304, -0.3327, -0.8029, -0.5, -0.3245, -0.8248, -0.4244, -0.3736, -0.943, 0.002304, -0.3327, -0.9591, -2.766e-05, -0.283, -0.8162, -0.5173, -0.2572, -0.8029, -0.5, -0.3245, -0.8024, 0.5048, -0.3182, -0.8151, 0.5201, -0.2553, -0.9591, -2.766e-05, -0.283, -0.943, 0.002304, -0.3327, -0.0356, 0.9747, 0.2208, -0.5577, 0.8216, 0.118, -0.5168, 0.8535, 0.06583, -0.0234, 0.9888, 0.1474, -0.0234, 0.9888, 0.1474, -0.5168, 0.8535, 0.06583, -0.4982, 0.867, -0.007923, -0.01036, 0.9979, 0.06374, -0.5168, 0.8535, 0.06583, -0.8711, 0.491, 0.009224, -0.8632, 0.5015, -0.05785, -0.4982, 0.867, -0.007923, -0.5577, 0.8216, 0.118, -0.8963, 0.4401, 0.05477, -0.8711, 0.491, 0.009224, -0.5168, 0.8535, 0.06583, 0.8369, 0.4411, 0.3241, 0.4941, 0.8228, 0.2809, 0.4715, 0.8542, 0.2191, 0.8269, 0.4916, 0.2732, 0.8269, 0.4916, 0.2732, 0.4715, 0.8542, 0.2191, 0.4764, 0.8674, 0.1437, 0.8398, 0.5018, 0.2071, 0.4715, 0.8542, 0.2191, -0.0234, 0.9888, 0.1474, -0.01036, 0.9979, 0.06374, 0.4764, 0.8674, 0.1437, 0.4941, 0.8228, 0.2809, -0.0356, 0.9747, 0.2208, -0.0234, 0.9888, 0.1474, 0.4715, 0.8542, 0.2191, -0.03561, -0.9747, 0.2207, 0.4941, -0.8228, 0.2808, 0.4715, -0.8543, 0.219, -0.02339, -0.9888, 0.1474, -0.02339, -0.9888, 0.1474, 0.4715, -0.8543, 0.219, 0.4764, -0.8674, 0.1437, -0.01036, -0.9979, 0.06375, 0.4715, -0.8543, 0.219, 0.8269, -0.4916, 0.2732, 0.8398, -0.5018, 0.2071, 0.4764, -0.8674, 0.1437, 0.4941, -0.8228, 0.2808, 0.8369, -0.4411, 0.3241, 0.8269, -0.4916, 0.2732, 0.4715, -0.8543, 0.219, -0.8963, 0.4401, 0.05477, -0.9997, -1.099e-05, 0.02455, -0.9998, -1.154e-05, -0.01936, -0.8711, 0.491, 0.009224, -0.8711, 0.491, 0.009224, -0.9998, -1.154e-05, -0.01936, -0.997, -5.96e-06, -0.07729, -0.8632, 0.5015, -0.05785, -0.9998, -1.154e-05, -0.01936, -0.8711, -0.4911, 0.009218, -0.8632, -0.5015, -0.05786, -0.997, -5.96e-06, -0.07729, -0.9997, -1.099e-05, 0.02455, -0.8963, -0.4401, 0.05477, -0.8711, -0.4911, 0.009218, -0.9998, -1.154e-05, -0.01936, 0.8369, -0.4411, 0.3241, 0.945, -1.838e-06, 0.3272, 0.9584, -1.021e-06, 0.2854, 0.8269, -0.4916, 0.2732, 0.8269, -0.4916, 0.2732, 0.9584, -1.021e-06, 0.2854, 0.9734, 2.936e-08, 0.2292, 0.8398, -0.5018, 0.2071, 0.9584, -1.021e-06, 0.2854, 0.8269, 0.4916, 0.2732, 0.8398, 0.5018, 0.2071, 0.9734, 2.936e-08, 0.2292, 0.945, -1.838e-06, 0.3272, 0.8369, 0.4411, 0.3241, 0.8269, 0.4916, 0.2732, 0.9584, -1.021e-06, 0.2854, -0.8963, -0.4401, 0.05477, -0.5577, -0.8216, 0.118, -0.5168, -0.8535, 0.06581, -0.8711, -0.4911, 0.009218, -0.8711, -0.4911, 0.009218, -0.5168, -0.8535, 0.06581, -0.4982, -0.867, -0.007919, -0.8632, -0.5015, -0.05786, -0.5168, -0.8535, 0.06581, -0.02339, -0.9888, 0.1474, -0.01036, -0.9979, 0.06375, -0.4982, -0.867, -0.007919, -0.5577, -0.8216, 0.118, -0.03561, -0.9747, 0.2207, -0.02339, -0.9888, 0.1474, -0.5168, -0.8535, 0.06581, 0.6161, 0.429, -0.6606, 0.1285, 0.5425, -0.8302, 0.02981, 0.9815, -0.1889, 0.4995, 0.8601, -0.1035, 0.1276, -0.5564, -0.821, 0.6084, -0.4341, -0.6644, 0.5012, -0.8602, -0.09434, 0.0284, -0.9835, -0.1788, 0.6084, -0.4341, -0.6644, 0.7731, -0.2835, -0.5674, 0.8661, -0.4982, -0.0417, 0.5012, -0.8602, -0.09434, -0.5778, 0.2843, -0.7651, -0.535, -0.002876, -0.8448, -0.9597, 0.0007733, -0.2811, -0.8166, 0.5033, -0.2827, -0.535, -0.002876, -0.8448, -0.5724, -0.2869, -0.7681, -0.8188, -0.5022, -0.2782, -0.9597, 0.0007733, -0.2811, 0.8661, -0.4982, -0.0417, 0.7731, -0.2835, -0.5674, 0.7569, -0.002724, -0.6536, 1.0, 0.0008621, -0.007857, 0.7569, -0.002724, -0.6536, 0.7767, 0.2814, -0.5635, 0.865, 0.4995, -0.04701, 1.0, 0.0008621, -0.007857, -0.8188, -0.5022, -0.2782, -0.5724, -0.2869, -0.7681, -0.3786, -0.438, -0.8154, -0.449, -0.8634, -0.2299, -0.3786, -0.438, -0.8154, 0.1276, -0.5564, -0.821, 0.0284, -0.9835, -0.1788, -0.449, -0.8634, -0.2299, 0.02981, 0.9815, -0.1889, 0.1285, 0.5425, -0.8302, -0.3883, 0.4326, -0.8137, -0.4451, 0.8633, -0.2377, -0.3883, 0.4326, -0.8137, -0.5778, 0.2843, -0.7651, -0.8166, 0.5033, -0.2827, -0.4451, 0.8633, -0.2377, -0.7822, 0.3989, 0.4786, -0.8538, 0.5, -0.1451, -0.9859, -2.391e-06, -0.1675, -0.8858, -1.773e-06, 0.464, 0.1355, -0.4919, -0.86, -0.1324, -0.4627, -0.8766, -0.445, -0.8429, -0.3026, 0.03642, -0.9722, -0.2312, -0.1324, 0.4627, -0.8766, 0.1355, 0.4919, -0.86, 0.03642, 0.9722, -0.2312, -0.445, 0.8429, -0.3026, 0.8681, -0.4861, -0.1002, 0.5563, -0.246, -0.7938, 0.3954, -0.4627, -0.7935, 0.5165, -0.8429, -0.1512, -0.1324, -0.4627, -0.8766, -0.2853, -0.2459, -0.9263, -0.7953, -0.4861, -0.3622, -0.445, -0.8429, -0.3026, 0.03642, 0.9722, -0.2312, 0.1355, 0.4919, -0.86, 0.3954, 0.4627, -0.7935, 0.5165, 0.8429, -0.1512, 0.3954, -0.4627, -0.7935, 0.1355, -0.4919, -0.86, 0.03642, -0.9722, -0.2312, 0.5165, -0.8429, -0.1512, -0.7953, -0.4861, -0.3622, -0.2853, -0.2459, -0.9263, -0.3962, -3.736e-09, -0.9181, -0.9257, 0.0, -0.3783, 0.3954, 0.4627, -0.7935, 0.5563, 0.246, -0.7938, 0.8681, 0.4861, -0.1002, 0.5165, 0.8429, -0.1512, -0.3962, -3.736e-09, -0.9181, -0.2853, 0.2459, -0.9263, -0.7953, 0.4861, -0.3622, -0.9257, 0.0, -0.3783, -0.07529, 0.8661, 0.4941, 0.02981, 0.9815, -0.1889, -0.4451, 0.8633, -0.2377, -0.4863, 0.7168, 0.4997, -0.1677, -4.087e-06, 0.9858, -0.1677, -1.985e-06, 0.9858, 0.2904, 0.6889, 0.6642, -0.1011, 0.7977, 0.5945, 0.853, 0.5217, 0.01112, 0.8581, 0.5131, 0.02053, 0.4829, 0.8755, -0.01743, 0.4676, 0.8834, -0.03043, 0.5563, 0.246, -0.7938, 0.6593, -1.046e-07, -0.7519, 0.9971, -1.789e-07, -0.0755, 0.8681, 0.4861, -0.1002, -0.1556, -7.238e-12, 0.9878, -0.1556, 4.683e-06, 0.9878, -0.1556, -1.52e-11, 0.9878, -0.1556, -7.238e-12, 0.9878, -0.1556, -1.52e-11, 0.9878, -0.1556, -4.683e-06, 0.9878, -0.1556, -7.238e-12, 0.9878, -0.1556, 0.0, 0.9878, -0.1556, 7.601e-06, 0.9878, -0.1556, -7.238e-12, 0.9878, -0.1556, 7.601e-06, 0.9878, -0.1556, -7.544e-06, 0.9878, -0.1556, -7.238e-12, 0.9878, -0.1556, 7.544e-06, 0.9878, -0.1556, -7.601e-06, 0.9878, -0.1556, -7.238e-12, 0.9878, -0.1556, -7.601e-06, 0.9878, -0.1556, 0.0, 0.9878, -0.1556, -7.238e-12, 0.9878, -0.1556, 0.0, 0.9878, -0.1556, -2.217e-06, 0.9878, -0.1556, -7.238e-12, 0.9878, -0.1556, -2.217e-06, 0.9878, -0.1556, 4.683e-06, 0.9878, -0.1556, -7.238e-12, 0.9878, -0.1556, -4.683e-06, 0.9878, -0.1556, 2.217e-06, 0.9878, -0.1556, -7.238e-12, 0.9878, -0.1556, 2.217e-06, 0.9878, -0.1556, 0.0, 0.9878, -0.1556, -7.238e-12, 0.9878, -0.1556, -7.544e-06, 0.9878, -0.1556, -2.487e-11, 0.9878, -0.1556, -7.238e-12, 0.9878, -0.1556, -2.487e-11, 0.9878, -0.1556, 7.544e-06, 0.9878, 0.1556, -3.908e-12, -0.9878, 0.1556, -1.712e-05, -0.9878, 0.1556, -8.178e-06, -0.9878, 0.1556, -3.908e-12, -0.9878, 0.1556, 0.0, -0.9878, 0.1556, -1.712e-05, -0.9878, 0.1556, -3.908e-12, -0.9878, 0.1556, 1.934e-11, -0.9878, 0.1556, 8.178e-06, -0.9878, 0.1556, -3.908e-12, -0.9878, 0.1556, -8.178e-06, -0.9878, 0.1556, 1.934e-11, -0.9878, 0.1556, -3.908e-12, -0.9878, 0.1556, 1.712e-05, -0.9878, 0.1556, 0.0, -0.9878, 0.1556, -3.908e-12, -0.9878, 0.1556, 8.178e-06, -0.9878, 0.1556, 1.712e-05, -0.9878, 0.1556, -3.908e-12, -0.9878, 0.1556, -8.74e-06, -0.9878, 0.1556, 8.714e-06, -0.9878, 0.1556, -3.908e-12, -0.9878, 0.1556, 0.0, -0.9878, 0.1556, -8.74e-06, -0.9878, 0.1556, -3.908e-12, -0.9878, 0.1556, -3.869e-11, -0.9878, 0.1556, -8.714e-06, -0.9878, 0.1556, -3.908e-12, -0.9878, 0.1556, 8.714e-06, -0.9878, 0.1556, -3.869e-11, -0.9878, 0.1556, -3.908e-12, -0.9878, 0.1556, 8.74e-06, -0.9878, 0.1556, 0.0, -0.9878, 0.1556, -3.908e-12, -0.9878, 0.1556, -8.714e-06, -0.9878, 0.1556, 8.74e-06, -0.9878, -0.1191, 0.3988, 0.9093, -0.5235, 0.2553, 0.8129, -0.6766, 0.3575, 0.6437, -0.08131, 0.7108, 0.6987, -0.5235, 0.2553, 0.8129, -0.457, -0.1749, 0.8721, -0.6993, -0.3359, 0.631, -0.6766, 0.3575, 0.6437, 0.8737, 0.4863, 0.01405, 0.6388, 0.4212, 0.6439, 0.6015, -0.4135, 0.6836, 0.8609, -0.5079, 0.02864, 0.01714, -0.9835, -0.1802, -0.1062, -0.8461, 0.5223, -0.8029, -0.4025, 0.4397, -0.8087, -0.4811, -0.3384, 0.8596, -0.5102, 0.02841, 0.8619, -0.5063, 0.0289, 0.018, -0.9835, -0.1802, 0.03302, -0.9837, -0.177, 0.05169, 0.9883, -0.1434, 0.03991, 0.9885, -0.1461, 0.8734, 0.4868, 0.01408, 0.8843, 0.4666, 0.01651, 0.8609, -0.5079, 0.02864, 0.6015, -0.4135, 0.6836, -0.1062, -0.8461, 0.5223, 0.01714, -0.9835, -0.1802, -0.7911, 0.4987, -0.3542, -0.8113, 0.4343, 0.3915, -0.07963, 0.8261, 0.5579, 0.03802, 0.9884, -0.1467, -0.8032, -0.4909, -0.3375, -0.8099, -0.4787, -0.3388, -0.7891, 0.5022, -0.3537, -0.7914, 0.4982, -0.3541, 0.03802, 0.9884, -0.1467, -0.07963, 0.8261, 0.5579, 0.6388, 0.4212, 0.6439, 0.8737, 0.4863, 0.01405, 0.03302, -0.9837, -0.177, 0.018, -0.9835, -0.1802, -0.8099, -0.4787, -0.3388, -0.8032, -0.4909, -0.3375, -0.7914, 0.4982, -0.3541, -0.7891, 0.5022, -0.3537, 0.03991, 0.9885, -0.1461, 0.05169, 0.9883, -0.1434, -0.8087, -0.4811, -0.3384, -0.8029, -0.4025, 0.4397, -0.8113, 0.4343, 0.3915, -0.7911, 0.4987, -0.3542, 0.8843, 0.4666, 0.01651, 0.8734, 0.4868, 0.01408, 0.8619, -0.5063, 0.0289, 0.8596, -0.5102, 0.02841, -0.8113, 0.4343, 0.3915, -0.8029, -0.4025, 0.4397, 0.3015, 0.2514, 0.9197, 0.2054, -0.1847, 0.9611, 0.6015, -0.4135, 0.6836, 0.6388, 0.4212, 0.6439, -0.457, -0.1749, 0.8721, -0.5235, 0.2553, 0.8129, -0.457, -0.1749, 0.8721, 0.6388, 0.4212, 0.6439, -0.07963, 0.8261, 0.5579, -0.1263, -0.4717, 0.8727, -0.8029, -0.4025, 0.4397, -0.1062, -0.8461, 0.5223, -0.1191, 0.3988, 0.9093, 0.3015, 0.2514, 0.9197, -0.07963, 0.8261, 0.5579, -0.8113, 0.4343, 0.3915, 0.2054, -0.1847, 0.9611, -0.1263, -0.4717, 0.8727, -0.6993, -0.3359, 0.631, -0.457, -0.1749, 0.8721, -0.1263, -0.4717, 0.8727, -0.1079, -0.674, 0.7308, -0.1263, -0.4717, 0.8727, 0.2054, -0.1847, 0.9611, 0.5059, -0.3498, 0.7884, -0.1079, -0.674, 0.7308, 0.5059, -0.3498, 0.7884, 0.2054, -0.1847, 0.9611, 0.3015, 0.2514, 0.9197, 0.495, 0.3464, 0.7969, 0.3015, 0.2514, 0.9197, -0.1191, 0.3988, 0.9093, -0.08131, 0.7108, 0.6987, 0.495, 0.3464, 0.7969, -0.1062, -0.8461, 0.5223, 0.6015, -0.4135, 0.6836, -0.5235, 0.2553, 0.8129, -0.1191, 0.3988, 0.9093, 0.01714, -0.9835, -0.1802, 0.018, -0.9835, -0.1802, 0.8619, -0.5063, 0.0289, 0.8609, -0.5079, 0.02864, 0.8734, 0.4868, 0.01408, 0.8737, 0.4863, 0.01405, 0.8609, -0.5079, 0.02864, 0.8619, -0.5063, 0.0289, -0.7911, 0.4987, -0.3542, -0.7891, 0.5022, -0.3537, -0.8099, -0.4787, -0.3388, -0.8087, -0.4811, -0.3384, 0.018, -0.9835, -0.1802, 0.01714, -0.9835, -0.1802, -0.8087, -0.4811, -0.3384, -0.8099, -0.4787, -0.3388, 0.8737, 0.4863, 0.01405, 0.8734, 0.4868, 0.01408, 0.03991, 0.9885, -0.1461, 0.03802, 0.9884, -0.1467, -0.7891, 0.5022, -0.3537, -0.7911, 0.4987, -0.3542, 0.03802, 0.9884, -0.1467, 0.03991, 0.9885, -0.1461, -0.08131, 0.7108, 0.6987, -0.6766, 0.3575, 0.6437, -0.134, 0.01393, 0.9909, 0.495, 0.3464, 0.7969, -0.134, 0.01393, 0.9909, -0.1079, -0.674, 0.7308, 0.5059, -0.3498, 0.7884, 0.495, 0.3464, 0.7969, -0.134, 0.01393, 0.9909, -0.6766, 0.3575, 0.6437, -0.6993, -0.3359, 0.631, -0.1079, -0.674, 0.7308, -0.5217, -0.1385, 0.8418, -0.2175, -0.4553, 0.8634, -0.2119, -0.6603, 0.7205, -0.767, -0.2663, 0.5837, -0.2175, -0.4553, 0.8634, 0.1291, -0.2071, 0.9697, 0.4209, -0.3928, 0.8176, -0.2119, -0.6603, 0.7205, -0.7706, 0.5819, -0.2599, -0.7683, 0.492, 0.4095, -0.01546, 0.8133, 0.5816, 0.1216, 0.9882, -0.09351, 0.9162, 0.3996, -0.02943, 0.678, 0.3359, 0.6538, 0.564, -0.4862, 0.6674, 0.8161, -0.574, -0.06766, 0.1242, 0.9879, -0.09308, 0.1198, 0.9884, -0.09372, 0.9159, 0.4004, -0.02959, 0.9096, 0.4144, -0.02991, -0.8721, -0.388, -0.2983, -0.8671, -0.399, -0.2983, -0.7709, 0.5815, -0.2599, -0.7576, 0.6, -0.257, 0.1216, 0.9882, -0.09351, -0.01546, 0.8133, 0.5816, 0.678, 0.3359, 0.6538, 0.9162, 0.3996, -0.02943, -0.0648, -0.97, -0.2342, -0.1714, -0.8505, 0.4972, -0.8385, -0.3338, 0.4306, -0.8662, -0.4008, -0.2984, 0.8225, -0.5648, -0.06658, 0.8145, -0.5761, -0.06818, -0.06891, -0.9696, -0.2347, -0.06433, -0.9701, -0.234, -0.8662, -0.4008, -0.2984, -0.8385, -0.3338, 0.4306, -0.7683, 0.492, 0.4095, -0.7706, 0.5819, -0.2599, 0.9096, 0.4144, -0.02991, 0.9159, 0.4004, -0.02959, 0.8145, -0.5761, -0.06818, 0.8225, -0.5648, -0.06658, -0.06433, -0.9701, -0.234, -0.06891, -0.9696, -0.2347, -0.8671, -0.399, -0.2983, -0.8721, -0.388, -0.2983, 0.8161, -0.574, -0.06766, 0.564, -0.4862, 0.6674, -0.1714, -0.8505, 0.4972, -0.0648, -0.97, -0.2342, -0.7576, 0.6, -0.257, -0.7709, 0.5815, -0.2599, 0.1198, 0.9884, -0.09372, 0.1242, 0.9879, -0.09308, -0.1714, -0.8505, 0.4972, 0.564, -0.4862, 0.6674, -0.5517, 0.3016, 0.7776, -0.134, 0.4039, 0.9049, -0.01546, 0.8133, 0.5816, -0.7683, 0.492, 0.4095, 0.1291, -0.2071, 0.9697, -0.2175, -0.4553, 0.8634, 0.1291, -0.2071, 0.9697, -0.7683, 0.492, 0.4095, -0.8385, -0.3338, 0.4306, 0.2693, 0.2134, 0.9391, 0.564, -0.4862, 0.6674, 0.678, 0.3359, 0.6538, -0.5217, -0.1385, 0.8418, -0.5517, 0.3016, 0.7776, -0.8385, -0.3338, 0.4306, -0.1714, -0.8505, 0.4972, -0.134, 0.4039, 0.9049, 0.2693, 0.2134, 0.9391, 0.4209, -0.3928, 0.8176, 0.1291, -0.2071, 0.9697, 0.2693, 0.2134, 0.9391, 0.4763, 0.2934, 0.8289, 0.2693, 0.2134, 0.9391, -0.134, 0.4039, 0.9049, -0.0604, 0.7166, 0.6948, 0.4763, 0.2934, 0.8289, -0.0604, 0.7166, 0.6948, -0.134, 0.4039, 0.9049, -0.5517, 0.3016, 0.7776, -0.682, 0.4171, 0.6008, -0.5517, 0.3016, 0.7776, -0.5217, -0.1385, 0.8418, -0.767, -0.2663, 0.5837, -0.682, 0.4171, 0.6008, 0.678, 0.3359, 0.6538, -0.01546, 0.8133, 0.5816, -0.2175, -0.4553, 0.8634, -0.5217, -0.1385, 0.8418, 0.9162, 0.3996, -0.02943, 0.9159, 0.4004, -0.02959, 0.1198, 0.9884, -0.09372, 0.1216, 0.9882, -0.09351, -0.7709, 0.5815, -0.2599, -0.7706, 0.5819, -0.2599, 0.1216, 0.9882, -0.09351, 0.1198, 0.9884, -0.09372, -0.0648, -0.97, -0.2342, -0.06891, -0.9696, -0.2347, 0.8145, -0.5761, -0.06818, 0.8161, -0.574, -0.06766, 0.9159, 0.4004, -0.02959, 0.9162, 0.3996, -0.02943, 0.8161, -0.574, -0.06766, 0.8145, -0.5761, -0.06818, -0.7706, 0.5819, -0.2599, -0.7709, 0.5815, -0.2599, -0.8671, -0.399, -0.2983, -0.8662, -0.4008, -0.2984, -0.06891, -0.9696, -0.2347, -0.0648, -0.97, -0.2342, -0.8662, -0.4008, -0.2984, -0.8671, -0.399, -0.2983, -0.767, -0.2663, 0.5837, -0.2119, -0.6603, 0.7205, -0.1901, 0.02108, 0.9815, -0.682, 0.4171, 0.6008, -0.1901, 0.02108, 0.9815, 0.4763, 0.2934, 0.8289, -0.0604, 0.7166, 0.6948, -0.682, 0.4171, 0.6008, -0.1901, 0.02108, 0.9815, -0.2119, -0.6603, 0.7205, 0.4209, -0.3928, 0.8176, 0.4763, 0.2934, 0.8289, 0.1281, -0.2849, 0.95, 0.2914, 0.1234, 0.9486, 0.5059, 0.1929, 0.8407, 0.3951, -0.4896, 0.7773, 0.2914, 0.1234, 0.9486, -0.08704, 0.3462, 0.9341, 0.003594, 0.6628, 0.7488, 0.5059, 0.1929, 0.8407, -0.1689, -0.9724, -0.1607, -0.2436, -0.8335, 0.496, -0.8569, -0.2675, 0.4406, -0.91, -0.3178, -0.2664, -0.699, 0.6498, -0.2985, -0.7091, 0.5643, 0.4228, 0.06764, 0.8077, 0.5857, 0.2201, 0.9613, -0.1659, -0.9108, -0.3153, -0.2665, -0.9094, -0.3196, -0.2662, -0.6996, 0.6492, -0.2986, -0.7097, 0.6376, -0.2996, 0.7474, -0.6637, -0.02861, 0.7554, -0.6547, -0.02806, -0.1684, -0.9726, -0.1606, -0.1907, -0.9679, -0.1636, -0.91, -0.3178, -0.2664, -0.8569, -0.2675, 0.4406, -0.7091, 0.5643, 0.4228, -0.699, 0.6498, -0.2985, 0.9477, 0.3126, -0.06453, 0.7125, 0.2756, 0.6453, 0.5181, -0.5482, 0.6565, 0.7567, -0.6532, -0.02811, 0.2091, 0.9634, -0.1677, 0.2227, 0.9607, -0.1657, 0.949, 0.3086, -0.06413, 0.9475, 0.3131, -0.06444, 0.7567, -0.6532, -0.02811, 0.5181, -0.5482, 0.6565, -0.2436, -0.8335, 0.496, -0.1689, -0.9724, -0.1607, -0.7097, 0.6376, -0.2996, -0.6996, 0.6492, -0.2986, 0.2227, 0.9607, -0.1657, 0.2091, 0.9634, -0.1677, 0.9475, 0.3131, -0.06444, 0.949, 0.3086, -0.06413, 0.7554, -0.6547, -0.02806, 0.7474, -0.6637, -0.02861, 0.2201, 0.9613, -0.1659, 0.06764, 0.8077, 0.5857, 0.7125, 0.2756, 0.6453, 0.9477, 0.3126, -0.06453, -0.1907, -0.9679, -0.1636, -0.1684, -0.9726, -0.1606, -0.9094, -0.3196, -0.2662, -0.9108, -0.3153, -0.2665, 0.7125, 0.2756, 0.6453, 0.06764, 0.8077, 0.5857, -0.2401, -0.5052, 0.8289, -0.5197, -0.1547, 0.8403, -0.8569, -0.2675, 0.4406, -0.2436, -0.8335, 0.496, -0.08704, 0.3462, 0.9341, 0.2914, 0.1234, 0.9486, -0.08704, 0.3462, 0.9341, -0.2436, -0.8335, 0.496, 0.5181, -0.5482, 0.6565, -0.5099, 0.2915, 0.8093, 0.06764, 0.8077, 0.5857, -0.7091, 0.5643, 0.4228, 0.1281, -0.2849, 0.95, -0.2401, -0.5052, 0.8289, 0.5181, -0.5482, 0.6565, 0.7125, 0.2756, 0.6453, -0.5197, -0.1547, 0.8403, -0.5099, 0.2915, 0.8093, 0.003594, 0.6628, 0.7488, -0.08704, 0.3462, 0.9341, -0.5099, 0.2915, 0.8093, -0.6348, 0.4273, 0.6438, -0.5099, 0.2915, 0.8093, -0.5197, -0.1547, 0.8403, -0.7794, -0.2505, 0.5743, -0.6348, 0.4273, 0.6438, -0.7794, -0.2505, 0.5743, -0.5197, -0.1547, 0.8403, -0.2401, -0.5052, 0.8289, -0.2533, -0.6964, 0.6714, -0.2401, -0.5052, 0.8289, 0.1281, -0.2849, 0.95, 0.3951, -0.4896, 0.7773, -0.2533, -0.6964, 0.6714, -0.7091, 0.5643, 0.4228, -0.8569, -0.2675, 0.4406, 0.2914, 0.1234, 0.9486, 0.1281, -0.2849, 0.95, -0.699, 0.6498, -0.2985, -0.6996, 0.6492, -0.2986, -0.9094, -0.3196, -0.2662, -0.91, -0.3178, -0.2664, -0.1684, -0.9726, -0.1606, -0.1689, -0.9724, -0.1607, -0.91, -0.3178, -0.2664, -0.9094, -0.3196, -0.2662, 0.9477, 0.3126, -0.06453, 0.949, 0.3086, -0.06413, 0.2227, 0.9607, -0.1657, 0.2201, 0.9613, -0.1659, -0.6996, 0.6492, -0.2986, -0.699, 0.6498, -0.2985, 0.2201, 0.9613, -0.1659, 0.2227, 0.9607, -0.1657, -0.1689, -0.9724, -0.1607, -0.1684, -0.9726, -0.1606, 0.7554, -0.6547, -0.02806, 0.7567, -0.6532, -0.02811, 0.949, 0.3086, -0.06413, 0.9477, 0.3126, -0.06453, 0.7567, -0.6532, -0.02811, 0.7554, -0.6547, -0.02806, 0.3951, -0.4896, 0.7773, 0.5059, 0.1929, 0.8407, -0.173, -0.03355, 0.9843, -0.2533, -0.6964, 0.6714, -0.173, -0.03355, 0.9843, -0.6348, 0.4273, 0.6438, -0.7794, -0.2505, 0.5743, -0.2533, -0.6964, 0.6714, -0.173, -0.03355, 0.9843, 0.5059, 0.1929, 0.8407, 0.003594, 0.6628, 0.7488, -0.6348, 0.4273, 0.6438])] * 3)])

# ---- objects
ob_hero_arm_right_plane_022 = bpy.data.objects.new('hero_arm_right_Plane.022', me_hero_arm_right_plane_022)

# ---- transforms, parenting, visibility, modifiers, constraints
ob_hero_arm_right_plane_022.location = (0.0, 0.0, 0.0)
ob_hero_arm_right_plane_022.rotation_euler = (1.571, -0.0, 0.0)
ob_hero_arm_right_plane_022.scale = (10.0, 10.0, 10.0)

# ---- collection membership
col_collection.objects.link(ob_hero_arm_right_plane_022)

# ---- scene / render settings (as saved in the file)
scene.frame_start = 1; scene.frame_end = 250; scene.frame_set(1)
scene.render.engine = 'BLENDER_EEVEE_NEXT'
scene.cycles.sampling_pattern = 'TABULATED_SOBOL'
scene.cycles.use_light_tree = False
scene.view_settings.view_transform = 'Filmic'
bpy.context.view_layer.update()

# ---- added for rendering (the .blend has no active camera and no usable light): camera, sun
cam_auto = bpy.data.cameras.new('AutoCamera')
cam_auto.lens = 50.0
cam_auto.sensor_width = 36.0
cam_auto.clip_end = 1000.0
ob_auto_camera = bpy.data.objects.new('AutoCamera', cam_auto)
scene.collection.objects.link(ob_auto_camera)
ob_auto_camera.location = (2.91263, -5.98444, 7.12725)
ob_auto_camera.rotation_euler = (1.09748, -7.21219e-08, 0.694738)
scene.camera = ob_auto_camera
light_auto_sun = bpy.data.lights.new('AutoSun', 'SUN')
light_auto_sun.energy = 3.0
light_auto_sun.angle = 0.0523599
ob_auto_sun = bpy.data.objects.new('AutoSun', light_auto_sun)
scene.collection.objects.link(ob_auto_sun)
ob_auto_sun.rotation_euler = (0.872665, 0.174533, 0.523599)
bpy.context.view_layer.update()
